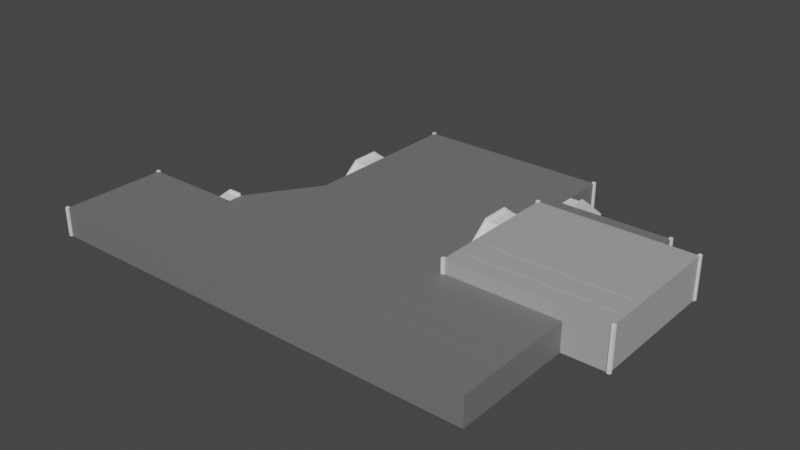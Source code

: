 # Source: concrete_base.blend  (saved by Blender 2.92.15; exported with 4.5.12 LTS)
import bpy
from mathutils import Matrix  # noqa: F401  (used for matrix-valued properties, if any)

bpy.ops.wm.read_factory_settings(use_empty=True)
scene = bpy.context.scene
scene.name = 'Scene'

# ---- collections
col_collection = bpy.data.collections.new('Collection'); scene.collection.children.link(col_collection)

# ---- materials (node trees are filled in below, after node groups)
mat_material_003 = bpy.data.materials.new('Material.003')
mat_material_003.use_transparent_shadow = False
mat_material_002 = bpy.data.materials.new('Material.002')
mat_material_002.use_transparent_shadow = False

# ---- material node trees
mat_material_003.use_nodes = True; mat_material_003.node_tree.nodes.clear()
_N = mat_material_003.node_tree.nodes; _L = mat_material_003.node_tree.links
n0 = _N.new('ShaderNodeBsdfPrincipled'); n0.name = 'Principled BSDF'; n0.location = (10, 300)
n0.distribution = 'GGX'
n0.subsurface_method = 'BURLEY'
n0.inputs[0].default_value = (0.1734, 0.1734, 0.1734, 1.0)
n0.inputs[3].default_value = 1.45
n0.inputs[27].default_value = (0.0, 0.0, 0.0, 1.0)
n0.inputs[28].default_value = 1.0
n1 = _N.new('ShaderNodeOutputMaterial'); n1.name = 'Material Output'; n1.location = (300, 300)
_L.new(n0.outputs[0], n1.inputs[0])
n1.is_active_output = True
mat_material_002.use_nodes = True; mat_material_002.node_tree.nodes.clear()
_N = mat_material_002.node_tree.nodes; _L = mat_material_002.node_tree.links
n0 = _N.new('ShaderNodeBsdfPrincipled'); n0.name = 'Principled BSDF'; n0.location = (10, 300)
n0.distribution = 'GGX'
n0.subsurface_method = 'BURLEY'
n0.inputs[0].default_value = (0.402, 0.402, 0.402, 1.0)
n0.inputs[3].default_value = 1.45
n0.inputs[27].default_value = (0.0, 0.0, 0.0, 1.0)
n0.inputs[28].default_value = 1.0
n1 = _N.new('ShaderNodeOutputMaterial'); n1.name = 'Material Output'; n1.location = (300, 300)
_L.new(n0.outputs[0], n1.inputs[0])
n1.is_active_output = True

# ---- world
world_world = bpy.data.worlds.new('World'); scene.world = world_world
world_world.use_nodes = True; world_world.node_tree.nodes.clear()
_N = world_world.node_tree.nodes; _L = world_world.node_tree.links
n0 = _N.new('ShaderNodeOutputWorld'); n0.name = 'World Output'; n0.location = (300, 300)
n1 = _N.new('ShaderNodeBackground'); n1.name = 'Background'; n1.location = (10, 300)
n1.inputs[0].default_value = (0.05088, 0.05088, 0.05088, 1.0)
_L.new(n1.outputs[0], n0.inputs[0])
n0.is_active_output = True
world_world.color = (0.05088, 0.05088, 0.05088)
world_world.use_sun_shadow = False
world_world.sun_shadow_jitter_overblur = 0.0

# ---- meshes
me_cube_002 = bpy.data.meshes.new('Cube.002')
me_cube_002.from_pydata([(6.539, 2.957, 0.891), (-18.99, 2.957, 0.891), (6.539, 2.677, 0.891), (-18.99, 2.677, 0.891), (6.539, 6.335, 0.891), (-18.99, 6.335, 0.891), (6.539, 6.055, 0.891), (-18.99, 6.055, 0.891), (-10.46, -32.48, 1.0), (-10.46, -36.14, 1.0), (-10.46, -35.86, 1.0), (-10.46, -32.76, 1.0), (-10.46, -32.48, 0.891), (-10.46, -35.86, 0.891), (-10.46, -36.14, 0.891), (-10.46, -32.76, 0.891), (1.29, -36.14, 1.0), (1.29, -32.48, 1.0), (1.29, -35.86, 1.0), (1.29, -32.76, 1.0), (1.29, -36.14, 0.891), (1.29, -32.48, 0.891), (1.29, -35.86, 0.891), (1.29, -32.76, 0.891), (13.98, -35.86, 1.0), (13.98, -32.76, 1.0), (13.98, -35.86, 0.891), (13.98, -32.76, 0.891), (13.98, -36.14, 1.0), (13.98, -32.48, 1.0), (13.98, -36.14, 0.891), (13.98, -32.48, 0.891), (-40.83, -38.05, 1.0), (-40.83, -36.14, 1.0), (23.04, -36.14, 1.0), (-10.46, -38.05, 1.0), (-40.83, -31.93, 1.0), (-10.46, -31.93, 1.0), (23.04, -36.14, 0.891), (-40.83, -32.48, 1.0), (-40.83, -32.76, 1.0), (-40.83, -35.86, 1.0), (-40.83, -32.48, 0.891), (-40.83, -35.86, 0.891), (23.04, -32.76, 1.0), (23.04, -32.76, 0.891), (23.04, -35.86, 1.0), (13.98, -31.93, 1.0), (23.04, -31.93, 1.0), (23.04, -32.48, 1.0), (1.29, -38.05, 1.0), (-40.83, -32.76, 0.891), (1.29, -31.93, 1.0), (23.04, -38.05, 1.0), (13.98, -38.05, 1.0), (23.04, -32.48, 0.891), (-40.83, -36.14, 0.891), (23.04, -35.86, 0.891), (-20.26, -15.91, -3.112), (-20.26, -15.91, 1.0), (-20.26, 8.5, -3.112), (-20.26, 8.5, 1.0), (7.952, -15.91, -3.112), (7.952, -15.91, 1.0), (7.952, 8.5, -3.112), (7.952, 8.5, 1.0), (-20.26, 0.3662, -3.112), (-20.26, 0.3662, 1.0), (7.952, 0.3662, -3.112), (7.952, 0.3662, 1.0), (3.857, 8.5, -3.112), (3.857, 8.5, 1.0), (3.857, -15.91, -3.112), (3.797, -15.91, 1.0), (3.797, 0.3662, 1.0), (3.857, 0.3662, -3.112), (0.0796, 8.5, -3.112), (0.1396, -15.91, 1.0), (0.0796, 0.3662, -3.112), (0.0796, 8.5, 1.0), (0.0796, -15.91, -3.112), (0.1396, 0.3662, 1.0), (0.4794, 8.5, 1.0), (0.4794, -15.91, -3.112), (0.4194, 0.3662, 1.0), (0.4794, 8.5, -3.112), (0.4194, -15.91, 1.0), (0.4794, 0.3662, -3.112), (3.457, 8.5, 1.0), (3.457, -15.91, -3.112), (3.517, 0.3662, 1.0), (3.457, 8.5, -3.112), (3.517, -15.91, 1.0), (3.457, 0.3662, -3.112), (-20.26, 7.932, 1.0), (7.952, 7.932, -3.112), (-20.26, 7.932, -3.112), (7.952, 7.932, 1.0), (3.857, 7.932, -3.112), (3.797, 7.932, 1.0), (0.0796, 7.932, -3.112), (0.1396, 7.932, 1.0), (0.4194, 7.932, 1.0), (0.4794, 7.932, -3.112), (3.517, 7.932, 1.0), (3.457, 7.932, -3.112), (3.517, 0.3662, 0.891), (3.797, 0.3662, 0.891), (3.797, 7.932, 0.891), (3.797, -15.91, 0.891), (0.4194, -15.91, 0.891), (0.1396, -15.91, 0.891), (0.1396, 7.932, 0.891), (0.1396, 0.3662, 0.891), (0.4194, 0.3662, 0.891), (0.4194, 7.932, 0.891), (3.517, -15.91, 0.891), (3.517, 7.932, 0.891), (24.0, -27.66, -3.112), (0.1396, -27.66, 1.0), (0.0796, -27.66, -3.112), (3.797, -27.66, 1.0), (-28.26, -27.66, 1.0), (24.0, -27.66, 1.0), (-28.26, -27.66, -3.112), (7.952, -27.66, 1.0), (3.857, -27.66, -3.112), (7.952, -27.66, -3.112), (0.4194, -27.66, 1.0), (0.4794, -27.66, -3.112), (3.517, -27.66, 1.0), (3.457, -27.66, -3.112), (0.1396, -27.66, 0.891), (3.797, -27.66, 0.891), (0.4194, -27.66, 0.891), (3.517, -27.66, 0.891), (-41.69, -27.66, 1.0), (-41.69, -27.66, -3.112), (-28.26, -40.35, 1.0), (24.0, -40.35, 1.0), (-28.26, -40.35, -3.112), (7.952, -40.35, 1.0), (3.857, -40.35, -3.112), (7.952, -40.35, -3.112), (0.4194, -40.35, 1.0), (0.4794, -40.35, -3.112), (3.517, -40.35, 1.0), (3.457, -40.35, -3.112), (0.4194, -40.35, 0.891), (3.517, -40.35, 0.891), (24.0, -40.35, -3.112), (0.1396, -40.35, 1.0), (0.0796, -40.35, -3.112), (3.797, -40.35, 1.0), (0.1396, -40.35, 0.891), (3.797, -40.35, 0.891), (-41.69, -40.35, 1.0), (-41.69, -40.35, -3.112), (24.0, -30.56, -3.112), (0.1396, -30.56, 1.0), (0.0796, -30.56, -3.112), (3.797, -30.56, 1.0), (0.1396, -30.56, 0.891), (3.797, -30.56, 0.891), (-28.26, -30.56, 1.0), (24.0, -30.56, 1.0), (-28.26, -30.56, -3.112), (7.952, -30.56, 1.0), (3.857, -30.56, -3.112), (7.952, -30.56, -3.112), (0.4194, -30.56, 1.0), (0.4794, -30.56, -3.112), (3.517, -30.56, 1.0), (3.457, -30.56, -3.112), (0.4194, -30.56, 0.891), (3.517, -30.56, 0.891), (-41.69, -30.56, 1.0), (-41.69, -30.56, -3.112), (23.04, -38.05, 1.0), (3.797, -36.14, 1.0), (3.517, -36.14, 1.0), (0.4194, -32.48, 1.0), (0.1396, -32.76, 0.891), (0.1396, -32.48, 1.0), (0.4194, -32.76, 0.891), (3.517, -38.05, 1.0), (3.797, -38.05, 1.0), (0.1396, -32.48, 0.891), (0.4194, -32.48, 0.891), (0.4194, -36.14, 1.0), (0.1396, -36.14, 1.0), (3.517, -32.48, 1.0), (3.797, -32.48, 1.0), (0.1396, -36.14, 0.891), (0.4194, -36.14, 0.891), (3.517, -38.05, 1.0), (3.517, -35.86, 1.0), (3.797, -31.93, 1.0), (3.517, -31.93, 1.0), (0.4194, -35.86, 1.0), (0.1396, -35.86, 1.0), (3.517, -32.76, 1.0), (3.517, -31.93, 1.0), (3.797, -35.86, 1.0), (0.1396, -35.86, 0.891), (0.4194, -35.86, 0.891), (3.517, -35.86, 0.891), (3.797, -35.86, 0.891), (3.517, -36.14, 0.891), (3.797, -32.76, 1.0), (3.517, -32.48, 0.891), (3.517, -32.76, 0.891), (0.4194, -32.76, 1.0), (0.1396, -32.76, 1.0), (0.1396, -38.05, 1.0), (0.4194, -38.05, 1.0), (7.952, -38.05, 1.0), (3.797, -38.05, 1.0), (0.1396, -31.93, 1.0), (0.4194, -31.93, 1.0), (0.1396, -38.05, 1.0), (0.1396, -31.93, 1.0), (0.4194, -38.05, 1.0), (-28.26, -38.05, 1.0), (-40.83, -38.05, 1.0), (3.797, -32.48, 0.891), (3.797, -36.14, 0.891), (-40.83, -31.93, 1.0), (3.797, -32.76, 0.891), (-28.26, -31.93, 1.0), (23.04, -31.93, 1.0), (3.797, -31.93, 1.0), (7.952, -31.93, 1.0), (0.4194, -31.93, 1.0), (6.539, 6.055, 1.0), (6.539, 6.335, 1.0), (-18.99, 2.957, 1.0), (0.1396, 2.957, 1.0), (0.4194, 2.957, 1.0), (3.517, 2.957, 1.0), (3.797, 2.957, 1.0), (6.539, 2.957, 1.0), (6.539, 2.677, 1.0), (0.1396, 2.957, 0.891), (0.4194, 2.957, 0.891), (3.517, 2.957, 0.891), (3.797, 2.957, 0.891), (0.1396, 2.677, 1.0), (0.1396, 6.055, 1.0), (0.1396, 6.335, 1.0), (0.4194, 2.677, 0.891), (0.1396, 2.677, 0.891), (3.517, 2.677, 0.891), (3.797, 2.677, 0.891), (0.4194, 6.335, 0.891), (0.1396, 6.335, 0.891), (3.797, 6.335, 0.891), (3.517, 6.335, 0.891), (-18.99, 2.677, 1.0), (-18.99, 6.055, 1.0), (-18.99, 6.335, 1.0), (0.1396, 6.055, 0.891), (3.797, 6.055, 0.891), (3.517, 6.055, 0.891), (0.4194, 6.055, 0.891), (0.4194, 2.677, 1.0), (3.517, 2.677, 1.0), (3.797, 2.677, 1.0), (3.797, 6.055, 1.0), (3.797, 6.335, 1.0), (3.517, 6.335, 1.0), (0.4194, 6.335, 1.0), (0.4194, 6.055, 1.0), (3.517, 6.055, 1.0)], [], [(96, 94, 61, 60), (70, 71, 65, 64), (164, 122, 136, 176), (75, 68, 62, 72), (81, 67, 59, 77), (98, 95, 68, 75), (95, 97, 69, 68), (58, 59, 67, 66), (105, 98, 75, 93), (69, 74, 73, 63), (93, 75, 72, 89), (91, 88, 71, 70), (60, 61, 79, 76), (66, 78, 80, 58), (96, 100, 78, 66), (90, 84, 86, 92), (76, 79, 82, 85), (78, 87, 83, 80), (100, 103, 87, 78), (102, 101, 112, 115), (85, 82, 88, 91), (87, 93, 89, 83), (103, 105, 93, 87), (85, 91, 105, 103), (71, 88, 104, 99), (76, 85, 103, 100), (88, 82, 102, 104), (82, 79, 101, 102), (60, 76, 100, 96), (65, 71, 99, 97), (91, 70, 98, 105), (64, 65, 97, 95), (70, 64, 95, 98), (79, 61, 94, 101), (66, 67, 94, 96), (86, 84, 114, 110), (90, 92, 116, 106), (115, 112, 113, 114), (114, 113, 111, 110), (108, 117, 106, 107), (107, 106, 116, 109), (81, 77, 111, 113), (99, 104, 117, 108), (73, 74, 107, 109), (170, 128, 134, 174), (161, 121, 133, 163), (122, 124, 137, 136), (166, 140, 157, 177), (176, 177, 157, 156), (158, 165, 139, 150), (173, 168, 142, 147), (166, 160, 152, 140), (168, 169, 143, 142), (169, 158, 150, 143), (160, 171, 145, 152), (171, 173, 147, 145), (129, 131, 173, 171), (120, 129, 171, 160), (130, 128, 170, 172), (125, 121, 161, 167), (127, 118, 158, 169), (126, 127, 169, 168), (131, 126, 168, 173), (118, 123, 165, 158), (123, 125, 167, 165), (133, 135, 175, 163), (134, 132, 162, 174), (119, 159, 162, 132), (130, 172, 175, 135), (136, 137, 177, 176), (124, 166, 177, 137), (33, 32, 35, 9), (36, 39, 8, 37), (8, 12, 21, 17, 181, 188, 187, 183), (41, 10, 11, 40), (43, 13, 10, 41), (25, 24, 46, 44), (47, 29, 49, 48), (40, 11, 15, 51), (28, 54, 53, 34), (14, 13, 43, 56), (15, 12, 42, 51), (27, 45, 55, 31), (30, 38, 57, 26), (10, 13, 22, 18, 199, 205, 204, 200), (33, 9, 14, 56), (30, 28, 34, 38), (42, 12, 8, 39), (27, 25, 44, 45), (19, 23, 15, 11, 213, 182, 184, 212), (16, 20, 14, 9, 190, 193, 194, 189), (18, 22, 26, 24, 203, 207, 206, 196), (13, 14, 20, 22), (12, 15, 23, 21), (9, 35, 214, 190), (215, 50, 16, 189), (37, 8, 183, 218), (17, 52, 219, 181), (18, 19, 212, 199), (11, 10, 200, 213), (17, 21, 31, 29, 192, 225, 210, 191), (29, 31, 55, 49), (24, 26, 57, 46), (209, 25, 27, 23, 19, 201, 211, 228), (179, 28, 30, 20, 16, 180, 208, 226), (22, 20, 30, 26), (21, 23, 27, 31), (16, 50, 185, 180), (186, 54, 28, 179), (192, 29, 47, 197), (52, 17, 191, 198), (24, 25, 209, 203), (19, 18, 196, 201), (185, 50, 215, 222, 195), (53, 54, 186, 217, 216, 178), (220, 214, 35, 32, 224, 223), (224, 32, 33, 56, 43, 41, 40, 51, 42, 39, 36, 227), (227, 36, 37, 218, 221, 229), (231, 197, 47, 48, 230, 232), (233, 219, 52, 198, 202), (48, 49, 55, 45, 44, 46, 57, 38, 34, 53, 178, 230), (180, 185, 195, 146, 149, 208), (201, 196, 206, 211), (210, 175, 172, 202, 198, 191), (151, 154, 193, 190, 214, 220), (200, 204, 182, 213), (183, 187, 162, 159, 221, 218), (205, 184, 182, 204), (188, 174, 162, 187), (193, 154, 148, 194), (225, 163, 175, 210), (208, 149, 155, 226), (211, 206, 207, 228), (216, 141, 139, 165, 167, 232, 230, 178), (232, 167, 161, 231), (202, 172, 170, 233), (197, 231, 161, 163, 225, 192), (155, 153, 217, 186, 179, 226), (203, 209, 228, 207), (194, 148, 144, 222, 215, 189), (184, 205, 199, 212), (233, 170, 174, 188, 181, 219), (229, 164, 176, 156, 138, 223, 224, 227), (237, 236, 1, 243), (240, 246, 0, 241), (238, 244, 245, 239), (243, 1, 3, 251), (244, 250, 252, 245), (2, 0, 246, 253), (5, 7, 261, 255), (262, 6, 4, 256), (263, 257, 254, 264), (251, 3, 258, 247), (266, 252, 250, 265), (267, 242, 2, 253), (260, 5, 255, 249), (271, 254, 257, 270), (256, 4, 235, 269), (261, 7, 259, 248), (234, 6, 262, 268), (263, 264, 272, 273), (258, 3, 1, 236), (259, 7, 5, 260), (4, 6, 234, 235), (0, 2, 242, 241), (249, 101, 94, 67, 81, 247, 258, 236, 237, 248, 259, 260), (267, 74, 69, 97, 99, 269, 235, 234, 268, 240, 241, 242), (271, 102, 115, 114, 84, 265, 250, 244, 238, 272, 264, 254), (270, 104, 102, 271), (265, 84, 90, 266), (272, 238, 239, 273), (81, 113, 112, 101, 249, 255, 261, 248, 237, 243, 251, 247), (99, 108, 107, 74, 267, 253, 246, 240, 268, 262, 256, 269), (90, 106, 117, 104, 270, 257, 263, 273, 239, 245, 252, 266)])
_uv = me_cube_002.uv_layers.new(name='UVMap')
_uv.uv.foreach_set('vector', [0.375, 0.2454, 0.625, 0.2454, 0.625, 0.25, 0.375, 0.25, 0.375, 0.452, 0.625, 0.452, 0.625, 0.5, 0.375, 0.5, 0.875, 0.75, 0.875, 0.75, 0.875, 0.75, 0.875, 0.75, 0.327, 0.5652, 0.375, 0.5652, 0.375, 0.75, 0.327, 0.75, 0.7029, 0.5652, 0.875, 0.5652, 0.875, 0.75, 0.7029, 0.75, 0.327, 0.5046, 0.375, 0.5046, 0.375, 0.5652, 0.327, 0.5652, 0.375, 0.5046, 0.625, 0.5046, 0.625, 0.5652, 0.375, 0.5652, 0.375, 0.0, 0.625, 0.0, 0.625, 0.1848, 0.375, 0.1848, 0.3189, 0.5046, 0.327, 0.5046, 0.327, 0.5652, 0.3189, 0.5652, 0.625, 0.5652, 0.673, 0.5652, 0.673, 0.75, 0.625, 0.75, 0.3189, 0.5652, 0.327, 0.5652, 0.327, 0.75, 0.3189, 0.75, 0.375, 0.4439, 0.625, 0.4439, 0.625, 0.452, 0.375, 0.452, 0.375, 0.25, 0.625, 0.25, 0.625, 0.4221, 0.375, 0.4221, 0.125, 0.5652, 0.2971, 0.5652, 0.2971, 0.75, 0.125, 0.75, 0.125, 0.5046, 0.2971, 0.5046, 0.2971, 0.5652, 0.125, 0.5652, 0.6811, 0.5652, 0.7021, 0.5652, 0.7021, 0.75, 0.6811, 0.75, 0.375, 0.4221, 0.625, 0.4221, 0.625, 0.4229, 0.375, 0.4229, 0.2971, 0.5652, 0.2979, 0.5652, 0.2979, 0.75, 0.2971, 0.75, 0.2971, 0.5046, 0.2979, 0.5046, 0.2979, 0.5652, 0.2971, 0.5652, 0.7021, 0.5046, 0.7029, 0.5046, 0.7029, 0.5046, 0.7021, 0.5046, 0.375, 0.4229, 0.625, 0.4229, 0.625, 0.4439, 0.375, 0.4439, 0.2979, 0.5652, 0.3189, 0.5652, 0.3189, 0.75, 0.2979, 0.75, 0.2979, 0.5046, 0.3189, 0.5046, 0.3189, 0.5652, 0.2979, 0.5652, 0.2979, 0.5, 0.3189, 0.5, 0.3189, 0.5046, 0.2979, 0.5046, 0.673, 0.5, 0.6811, 0.5, 0.6811, 0.5046, 0.673, 0.5046, 0.2971, 0.5, 0.2979, 0.5, 0.2979, 0.5046, 0.2971, 0.5046, 0.6811, 0.5, 0.7021, 0.5, 0.7021, 0.5046, 0.6811, 0.5046, 0.7021, 0.5, 0.7029, 0.5, 0.7029, 0.5046, 0.7021, 0.5046, 0.125, 0.5, 0.2971, 0.5, 0.2971, 0.5046, 0.125, 0.5046, 0.625, 0.5, 0.673, 0.5, 0.673, 0.5046, 0.625, 0.5046, 0.3189, 0.5, 0.327, 0.5, 0.327, 0.5046, 0.3189, 0.5046, 0.375, 0.5, 0.625, 0.5, 0.625, 0.5046, 0.375, 0.5046, 0.327, 0.5, 0.375, 0.5, 0.375, 0.5046, 0.327, 0.5046, 0.7029, 0.5, 0.875, 0.5, 0.875, 0.5046, 0.7029, 0.5046, 0.375, 0.1848, 0.625, 0.1848, 0.625, 0.2454, 0.375, 0.2454, 0.7021, 0.75, 0.7021, 0.5652, 0.7021, 0.5652, 0.7021, 0.75, 0.6811, 0.5652, 0.6811, 0.75, 0.6811, 0.75, 0.6811, 0.5652, 0.7021, 0.5046, 0.7029, 0.5046, 0.7029, 0.5652, 0.7021, 0.5652, 0.7021, 0.5652, 0.7029, 0.5652, 0.7029, 0.75, 0.7021, 0.75, 0.673, 0.5046, 0.6811, 0.5046, 0.6811, 0.5652, 0.673, 0.5652, 0.673, 0.5652, 0.6811, 0.5652, 0.6811, 0.75, 0.673, 0.75, 0.7029, 0.5652, 0.7029, 0.75, 0.7029, 0.75, 0.7029, 0.5652, 0.673, 0.5046, 0.6811, 0.5046, 0.6811, 0.5046, 0.673, 0.5046, 0.673, 0.75, 0.673, 0.5652, 0.673, 0.5652, 0.673, 0.75, 0.7021, 0.75, 0.7021, 0.75, 0.7021, 0.75, 0.7021, 0.75, 0.673, 0.75, 0.673, 0.75, 0.673, 0.75, 0.673, 0.75, 0.625, 0.0, 0.375, 0.0, 0.375, 0.0, 0.625, 0.0, 0.125, 0.75, 0.125, 0.75, 0.125, 0.75, 0.125, 0.75, 0.625, 0.0, 0.375, 0.0, 0.375, 0.0, 0.625, 0.0, 0.375, 0.75, 0.625, 0.75, 0.625, 0.75, 0.375, 0.75, 0.3189, 0.75, 0.327, 0.75, 0.327, 0.75, 0.3189, 0.75, 0.125, 0.75, 0.2971, 0.75, 0.2971, 0.75, 0.125, 0.75, 0.327, 0.75, 0.375, 0.75, 0.375, 0.75, 0.327, 0.75, 0.375, 0.75, 0.375, 0.75, 0.375, 0.75, 0.375, 0.75, 0.2971, 0.75, 0.2979, 0.75, 0.2979, 0.75, 0.2971, 0.75, 0.2979, 0.75, 0.3189, 0.75, 0.3189, 0.75, 0.2979, 0.75, 0.2979, 0.75, 0.3189, 0.75, 0.3189, 0.75, 0.2979, 0.75, 0.2971, 0.75, 0.2979, 0.75, 0.2979, 0.75, 0.2971, 0.75, 0.6811, 0.75, 0.7021, 0.75, 0.7021, 0.75, 0.6811, 0.75, 0.625, 0.75, 0.673, 0.75, 0.673, 0.75, 0.625, 0.75, 0.375, 0.75, 0.375, 0.75, 0.375, 0.75, 0.375, 0.75, 0.327, 0.75, 0.375, 0.75, 0.375, 0.75, 0.327, 0.75, 0.3189, 0.75, 0.327, 0.75, 0.327, 0.75, 0.3189, 0.75, 0.375, 0.75, 0.625, 0.75, 0.625, 0.75, 0.375, 0.75, 0.625, 0.75, 0.625, 0.75, 0.625, 0.75, 0.625, 0.75, 0.673, 0.75, 0.6811, 0.75, 0.6811, 0.75, 0.673, 0.75, 0.7021, 0.75, 0.7029, 0.75, 0.7029, 0.75, 0.7021, 0.75, 0.7029, 0.75, 0.7029, 0.75, 0.7029, 0.75, 0.7029, 0.75, 0.6811, 0.75, 0.6811, 0.75, 0.6811, 0.75, 0.6811, 0.75, 0.625, 0.0, 0.375, 0.0, 0.375, 0.0, 0.625, 0.0, 0.125, 0.75, 0.125, 0.75, 0.125, 0.75, 0.125, 0.75, 0.7029, 0.6829, 0.7191, 0.6829, 0.7191, 0.75, 0.7029, 0.75, 0.6666, 0.6829, 0.673, 0.6829, 0.673, 0.75, 0.6666, 0.75, 0.673, 0.75, 0.673, 0.75, 0.673, 0.75, 0.673, 0.75, 0.673, 0.75, 0.673, 0.75, 0.673, 0.75, 0.673, 0.75, 0.7021, 0.6829, 0.7021, 0.75, 0.6811, 0.75, 0.6811, 0.6829, 0.7021, 0.6829, 0.7021, 0.75, 0.7021, 0.75, 0.7021, 0.6829, 0.6811, 0.75, 0.7021, 0.75, 0.7021, 0.75, 0.6811, 0.75, 0.6666, 0.75, 0.673, 0.75, 0.673, 0.75, 0.6666, 0.75, 0.6811, 0.6829, 0.6811, 0.75, 0.6811, 0.75, 0.6811, 0.6829, 0.7029, 0.75, 0.7145, 0.75, 0.7145, 0.75, 0.7029, 0.75, 0.7029, 0.75, 0.7021, 0.75, 0.7021, 0.6829, 0.7029, 0.6829, 0.6811, 0.75, 0.673, 0.75, 0.673, 0.6829, 0.6811, 0.6829, 0.6811, 0.75, 0.6811, 0.75, 0.673, 0.75, 0.673, 0.75, 0.7029, 0.75, 0.7029, 0.75, 0.7021, 0.75, 0.7021, 0.75, 0.7021, 0.75, 0.7021, 0.75, 0.7021, 0.75, 0.7021, 0.75, 0.7021, 0.75, 0.7021, 0.75, 0.7021, 0.75, 0.7021, 0.75, 0.7029, 0.6829, 0.7029, 0.75, 0.7029, 0.75, 0.7029, 0.6829, 0.7029, 0.75, 0.7029, 0.75, 0.7029, 0.75, 0.7029, 0.75, 0.673, 0.6829, 0.673, 0.75, 0.673, 0.75, 0.673, 0.6829, 0.6811, 0.75, 0.6811, 0.75, 0.6811, 0.75, 0.6811, 0.75, 0.6811, 0.75, 0.6811, 0.75, 0.6811, 0.75, 0.6811, 0.75, 0.6811, 0.75, 0.6811, 0.75, 0.6811, 0.75, 0.6811, 0.75, 0.7029, 0.75, 0.7029, 0.75, 0.7029, 0.75, 0.7029, 0.75, 0.7029, 0.75, 0.7029, 0.75, 0.7029, 0.75, 0.7029, 0.75, 0.7021, 0.75, 0.7021, 0.75, 0.7021, 0.75, 0.7021, 0.75, 0.7021, 0.75, 0.7021, 0.75, 0.7021, 0.75, 0.7021, 0.75, 0.7021, 0.75, 0.7029, 0.75, 0.7029, 0.75, 0.7021, 0.75, 0.673, 0.75, 0.6811, 0.75, 0.6811, 0.75, 0.673, 0.75, 0.7029, 0.75, 0.7191, 0.75, 0.715, 0.75, 0.7029, 0.75, 0.7148, 0.75, 0.7145, 0.75, 0.7029, 0.75, 0.7029, 0.75, 0.6666, 0.75, 0.673, 0.75, 0.673, 0.75, 0.6666, 0.75, 0.673, 0.75, 0.6666, 0.75, 0.6666, 0.75, 0.673, 0.75, 0.7021, 0.75, 0.6811, 0.75, 0.6811, 0.75, 0.7021, 0.75, 0.6811, 0.75, 0.7021, 0.75, 0.7021, 0.75, 0.6811, 0.75, 0.673, 0.75, 0.673, 0.75, 0.673, 0.75, 0.673, 0.75, 0.673, 0.75, 0.673, 0.75, 0.673, 0.75, 0.673, 0.75, 0.673, 0.75, 0.673, 0.75, 0.673, 0.75, 0.673, 0.75, 0.7021, 0.75, 0.7021, 0.75, 0.7021, 0.75, 0.7021, 0.75, 0.6811, 0.75, 0.6811, 0.75, 0.6811, 0.75, 0.6811, 0.75, 0.6811, 0.75, 0.6811, 0.75, 0.6811, 0.75, 0.6811, 0.75, 0.7029, 0.75, 0.7029, 0.75, 0.7029, 0.75, 0.7029, 0.75, 0.7029, 0.75, 0.7029, 0.75, 0.7029, 0.75, 0.7029, 0.75, 0.7021, 0.75, 0.7029, 0.75, 0.7029, 0.75, 0.7021, 0.75, 0.673, 0.75, 0.6811, 0.75, 0.6811, 0.75, 0.673, 0.75, 0.7029, 0.75, 0.7145, 0.75, 0.7145, 0.75, 0.7029, 0.75, 0.7145, 0.75, 0.7145, 0.75, 0.7029, 0.75, 0.7029, 0.75, 0.673, 0.75, 0.673, 0.75, 0.6666, 0.75, 0.6666, 0.75, 0.6666, 0.75, 0.673, 0.75, 0.673, 0.75, 0.6666, 0.75, 0.7021, 0.75, 0.6811, 0.75, 0.6811, 0.75, 0.7021, 0.75, 0.6811, 0.75, 0.7021, 0.75, 0.7021, 0.75, 0.6811, 0.75, 0.4589, 0.09339, 0.4589, 0.1109, 0.4589, 0.1178, 0.4589, 0.1178, 0.4589, 0.09339, 0.4589, 0.0, 0.4589, 0.011, 0.4589, 0.09118, 0.4589, 0.09118, 0.4589, 0.05846, 0.4589, 0.0, 0.4589, 0.12, 0.4589, 0.12, 0.4589, 0.2034, 0.4589, 0.25, 0.4589, 0.25, 0.4589, 0.2307, 0.4589, 0.25, 0.4589, 0.25, 0.4589, 0.3281, 0.4484, 0.3281, 0.4484, 0.3395, 0.4589, 0.3395, 0.4589, 0.4659, 0.4484, 0.4659, 0.4484, 0.4773, 0.4589, 0.4773, 0.4589, 0.5, 0.4589, 0.5, 0.4589, 0.5, 0.4589, 0.5, 0.4589, 0.5466, 0.4589, 0.63, 0.4589, 0.63, 0.4589, 0.5193, 0.4589, 0.6588, 0.4589, 0.6588, 0.4589, 0.739, 0.4589, 0.75, 0.4589, 0.75, 0.4589, 0.6915, 0.4589, 0.6322, 0.4589, 0.6322, 0.4589, 0.6391, 0.4589, 0.6566, 0.4589, 0.6566, 0.4589, 0.75, 0.4589, 0.7727, 0.4484, 0.7727, 0.4484, 0.7841, 0.4589, 0.7841, 0.4589, 0.9105, 0.4484, 0.9105, 0.4484, 0.9219, 0.4589, 0.9219, 0.4589, 1.0, 0.4589, 1.0, 0.4589, 0.75, 0.6811, 0.75, 0.6811, 0.75, 0.6811, 0.75, 0.6811, 0.75, 0.6811, 0.75, 0.6811, 0.75, 0.6811, 0.75, 0.6811, 0.75, 0.6811, 0.75, 0.6811, 0.75, 0.6811, 0.75, 0.6811, 0.75, 0.6811, 0.75, 0.6811, 0.75, 0.6811, 0.75, 0.6811, 0.75, 0.7029, 0.75, 0.7029, 0.75, 0.7029, 0.75, 0.7029, 0.75, 0.7029, 0.75, 0.7029, 0.75, 0.7029, 0.75, 0.7029, 0.75, 0.7029, 0.75, 0.7029, 0.75, 0.7029, 0.75, 0.7029, 0.75, 0.7029, 0.75, 0.7029, 0.75, 0.7029, 0.75, 0.7029, 0.75, 0.7021, 0.75, 0.7021, 0.75, 0.7029, 0.75, 0.7029, 0.75, 0.7021, 0.75, 0.7021, 0.75, 0.7029, 0.75, 0.7029, 0.75, 0.7029, 0.75, 0.7029, 0.75, 0.7021, 0.75, 0.7021, 0.75, 0.673, 0.75, 0.673, 0.75, 0.6811, 0.75, 0.6811, 0.75, 0.6811, 0.75, 0.6811, 0.75, 0.673, 0.75, 0.673, 0.75, 0.6811, 0.75, 0.6811, 0.75, 0.673, 0.75, 0.673, 0.75, 0.625, 0.75, 0.625, 0.75, 0.625, 0.75, 0.625, 0.75, 0.625, 0.75, 0.625, 0.75, 0.625, 0.75, 0.625, 0.75, 0.625, 0.75, 0.625, 0.75, 0.673, 0.75, 0.673, 0.75, 0.6811, 0.75, 0.6811, 0.75, 0.7021, 0.75, 0.7021, 0.75, 0.673, 0.75, 0.673, 0.75, 0.673, 0.75, 0.673, 0.75, 0.673, 0.75, 0.673, 0.75, 0.673, 0.75, 0.673, 0.75, 0.673, 0.75, 0.673, 0.75, 0.673, 0.75, 0.673, 0.75, 0.673, 0.75, 0.673, 0.75, 0.673, 0.75, 0.673, 0.75, 0.7021, 0.75, 0.7021, 0.75, 0.7021, 0.75, 0.7021, 0.75, 0.7021, 0.75, 0.7021, 0.75, 0.7021, 0.75, 0.7021, 0.75, 0.7021, 0.75, 0.7021, 0.75, 0.7021, 0.75, 0.7021, 0.75, 0.7021, 0.75, 0.7021, 0.75, 0.7021, 0.75, 0.7021, 0.75, 0.875, 0.75, 0.875, 0.75, 0.875, 0.75, 0.875, 0.75, 0.875, 0.75, 0.875, 0.75, 0.875, 0.75, 0.875, 0.75, 0.7021, 0.5357, 0.7021, 0.5333, 0.7021, 0.5333, 0.7021, 0.5357, 0.7021, 0.5362, 0.7021, 0.5362, 0.7021, 0.5365, 0.7021, 0.5365, 0.7021, 0.5357, 0.7021, 0.5357, 0.7021, 0.5361, 0.7021, 0.5361, 0.7021, 0.5357, 0.7021, 0.5333, 0.7029, 0.5333, 0.7029, 0.5357, 0.7021, 0.5357, 0.7029, 0.5357, 0.7029, 0.5361, 0.7021, 0.5361, 0.7029, 0.5365, 0.7021, 0.5365, 0.7021, 0.5362, 0.7029, 0.5362, 0.673, 0.5333, 0.6811, 0.5333, 0.6811, 0.5357, 0.673, 0.5357, 0.6811, 0.5362, 0.6811, 0.5365, 0.673, 0.5365, 0.673, 0.5362, 0.6811, 0.5361, 0.673, 0.5361, 0.673, 0.5357, 0.6811, 0.5357, 0.7029, 0.5357, 0.7029, 0.5333, 0.7029, 0.5333, 0.7029, 0.5357, 0.7029, 0.5361, 0.7029, 0.5361, 0.7029, 0.5357, 0.7029, 0.5357, 0.7029, 0.5362, 0.7029, 0.5365, 0.7029, 0.5365, 0.7029, 0.5362, 0.673, 0.5333, 0.673, 0.5333, 0.673, 0.5357, 0.673, 0.5357, 0.673, 0.5357, 0.673, 0.5357, 0.673, 0.5361, 0.673, 0.5361, 0.673, 0.5362, 0.673, 0.5365, 0.673, 0.5365, 0.673, 0.5362, 0.6811, 0.5357, 0.6811, 0.5333, 0.6811, 0.5333, 0.6811, 0.5357, 0.6811, 0.5365, 0.6811, 0.5365, 0.6811, 0.5362, 0.6811, 0.5362, 0.6811, 0.5361, 0.6811, 0.5357, 0.6811, 0.5357, 0.6811, 0.5361, 0.4199, 0.3152, 0.3966, 0.3152, 0.3966, 0.3266, 0.4199, 0.3266, 0.4199, 0.4524, 0.3966, 0.4524, 0.3966, 0.4638, 0.4199, 0.4638, 0.3966, 0.7862, 0.3966, 0.7976, 0.4199, 0.7976, 0.4199, 0.7862, 0.3966, 0.9234, 0.3966, 0.9348, 0.4199, 0.9348, 0.4199, 0.9234, 0.7029, 0.5174, 0.7029, 0.5046, 0.875, 0.5046, 0.875, 0.5652, 0.7029, 0.5652, 0.7029, 0.5467, 0.8643, 0.5467, 0.8643, 0.5445, 0.7029, 0.5445, 0.7029, 0.5196, 0.8643, 0.5196, 0.8643, 0.5174, 0.673, 0.5467, 0.673, 0.5652, 0.625, 0.5652, 0.625, 0.5046, 0.673, 0.5046, 0.673, 0.5174, 0.6413, 0.5174, 0.6413, 0.5196, 0.673, 0.5196, 0.673, 0.5445, 0.6413, 0.5445, 0.6413, 0.5467, 0.7021, 0.5174, 0.7021, 0.5046, 0.7021, 0.5046, 0.7021, 0.5652, 0.7021, 0.5652, 0.7021, 0.5467, 0.7021, 0.5467, 0.7021, 0.5445, 0.7021, 0.5445, 0.7021, 0.5196, 0.7021, 0.5196, 0.7021, 0.5174, 0.6811, 0.5174, 0.6811, 0.5046, 0.7021, 0.5046, 0.7021, 0.5174, 0.7021, 0.5467, 0.7021, 0.5652, 0.6811, 0.5652, 0.6811, 0.5467, 0.7021, 0.5196, 0.7021, 0.5445, 0.6811, 0.5445, 0.6811, 0.5196, 0.7029, 0.5652, 0.7029, 0.5652, 0.7029, 0.5046, 0.7029, 0.5046, 0.7029, 0.5174, 0.7029, 0.5174, 0.7029, 0.5196, 0.7029, 0.5196, 0.7029, 0.5445, 0.7029, 0.5445, 0.7029, 0.5467, 0.7029, 0.5467, 0.673, 0.5046, 0.673, 0.5046, 0.673, 0.5652, 0.673, 0.5652, 0.673, 0.5467, 0.673, 0.5467, 0.673, 0.5445, 0.673, 0.5445, 0.673, 0.5196, 0.673, 0.5196, 0.673, 0.5174, 0.673, 0.5174, 0.6811, 0.5652, 0.6811, 0.5652, 0.6811, 0.5046, 0.6811, 0.5046, 0.6811, 0.5174, 0.6811, 0.5174, 0.6811, 0.5196, 0.6811, 0.5196, 0.6811, 0.5445, 0.6811, 0.5445, 0.6811, 0.5467, 0.6811, 0.5467])
me_cube_002.materials.append(mat_material_003)
me_cube_002.use_remesh_fix_poles = True
me_cube_002.use_remesh_preserve_attributes = False
me_cube_002.use_mirror_vertex_groups = False
me_cube_002.update()
me_cube_001 = bpy.data.meshes.new('Cube.001')
me_cube_001.from_pydata([(-1.0, -1.0, -2.113), (-1.0, -1.0, 2.0), (-1.0, 6.228, -2.113), (-1.0, 1.0, 2.0), (1.0, -1.0, -2.113), (1.0, -1.0, 2.0), (1.0, 6.228, -2.113), (1.0, 1.0, 2.0), (0.7996, 6.228, -2.113), (0.7996, 1.0, 2.0), (0.7996, -1.0, -2.113), (0.7996, -1.0, 2.0), (0.7996, 1.0, 2.399), (1.0, 1.0, 2.399), (1.0, 6.228, -1.713), (1.0, -1.0, 2.399), (0.7996, 6.228, -1.713), (0.7996, -1.0, 2.399)], [], [(0, 1, 3, 2), (6, 8, 16, 14), (6, 7, 5, 4), (10, 11, 1, 0), (8, 6, 4, 10), (9, 3, 1, 11), (9, 11, 17, 12), (2, 8, 10, 0), (4, 5, 11, 10), (2, 3, 9, 8), (16, 12, 13, 14), (13, 12, 17, 15), (8, 9, 12, 16), (5, 7, 13, 15), (7, 6, 14, 13), (11, 5, 15, 17)])
_uv = me_cube_001.uv_layers.new(name='UVMap')
_uv.uv.foreach_set('vector', [0.375, 0.0, 0.625, 0.0, 0.625, 0.25, 0.375, 0.25, 0.375, 0.5, 0.25, 0.5, 0.25, 0.5, 0.375, 0.5, 0.375, 0.5, 0.625, 0.5, 0.625, 0.75, 0.375, 0.75, 0.375, 0.875, 0.625, 0.875, 0.625, 1.0, 0.375, 1.0, 0.25, 0.5, 0.375, 0.5, 0.375, 0.75, 0.25, 0.75, 0.75, 0.5, 0.875, 0.5, 0.875, 0.75, 0.75, 0.75, 0.75, 0.5, 0.75, 0.75, 0.75, 0.75, 0.75, 0.5, 0.125, 0.5, 0.25, 0.5, 0.25, 0.75, 0.125, 0.75, 0.375, 0.75, 0.625, 0.75, 0.625, 0.875, 0.375, 0.875, 0.375, 0.25, 0.625, 0.25, 0.625, 0.375, 0.375, 0.375, 0.375, 0.375, 0.625, 0.375, 0.625, 0.5, 0.375, 0.5, 0.625, 0.5, 0.75, 0.5, 0.75, 0.75, 0.625, 0.75, 0.375, 0.375, 0.625, 0.375, 0.625, 0.375, 0.375, 0.375, 0.625, 0.75, 0.625, 0.5, 0.625, 0.5, 0.625, 0.75, 0.625, 0.5, 0.375, 0.5, 0.375, 0.5, 0.625, 0.5, 0.625, 0.875, 0.625, 0.75, 0.625, 0.75, 0.625, 0.875])
me_cube_001.use_remesh_fix_poles = True
me_cube_001.use_remesh_preserve_attributes = False
me_cube_001.use_mirror_vertex_groups = False
me_cube_001.update()
me_cube_004 = bpy.data.meshes.new('Cube.004')
me_cube_004.from_pydata([(-0.9736, -11.11, -2.113), (-0.9736, -11.11, 2.0), (-0.9736, -3.877, -2.113), (-0.9736, -9.105, 2.0), (1.026, -11.11, -2.113), (1.026, -11.11, 2.0), (1.026, -3.877, -2.113), (1.026, -9.105, 2.0), (1.026, -11.11, -2.113), (1.026, -11.11, 2.0), (1.026, -18.33, -2.113), (1.026, -13.11, 2.0), (-0.9736, -11.11, -2.113), (-0.9736, -11.11, 2.0), (-0.9736, -18.33, -2.113), (-0.9736, -13.11, 2.0), (0.826, -18.33, -2.113), (0.826, -13.11, 2.0), (0.826, -11.11, -2.113), (0.826, -11.11, 2.0), (0.826, -3.877, -2.113), (0.826, -9.105, 2.0), (0.826, -11.11, -2.113), (0.826, -11.11, 2.0), (0.826, -9.105, 2.399), (1.026, -9.105, 2.399), (1.026, -3.877, -1.713), (1.026, -11.11, 2.399), (1.026, -11.11, 2.399), (1.026, -13.11, 2.399), (1.026, -18.33, -1.713), (0.826, -18.33, -1.713), (0.826, -11.11, 2.399), (0.826, -13.11, 2.399), (0.826, -3.877, -1.713), (0.826, -11.11, 2.399)], [], [(0, 1, 3, 2), (17, 16, 31, 33), (6, 7, 5, 4), (22, 23, 1, 0), (20, 6, 4, 22), (21, 3, 1, 23), (8, 9, 11, 10), (16, 17, 15, 14), (14, 15, 13, 12), (18, 19, 9, 8), (16, 14, 12, 18), (9, 19, 32, 28), (15, 17, 19, 13), (10, 16, 18, 8), (12, 13, 19, 18), (7, 6, 26, 25), (16, 10, 30, 31), (2, 20, 22, 0), (4, 5, 23, 22), (2, 3, 21, 20), (34, 24, 25, 26), (33, 29, 28, 32), (30, 29, 33, 31), (25, 24, 35, 27), (11, 9, 28, 29), (19, 17, 33, 32), (23, 5, 27, 35), (5, 7, 25, 27), (10, 11, 29, 30), (6, 20, 34, 26), (20, 21, 24, 34), (21, 23, 35, 24)])
_uv = me_cube_004.uv_layers.new(name='UVMap')
_uv.uv.foreach_set('vector', [0.375, 0.0, 0.625, 0.0, 0.625, 0.25, 0.375, 0.25, 0.625, 0.375, 0.375, 0.375, 0.375, 0.375, 0.625, 0.375, 0.375, 0.5, 0.625, 0.5, 0.625, 0.75, 0.375, 0.75, 0.375, 0.875, 0.625, 0.875, 0.625, 1.0, 0.375, 1.0, 0.25, 0.5, 0.375, 0.5, 0.375, 0.75, 0.25, 0.75, 0.75, 0.5, 0.875, 0.5, 0.875, 0.75, 0.75, 0.75, 0.375, 0.0, 0.625, 0.0, 0.625, 0.25, 0.375, 0.25, 0.375, 0.375, 0.625, 0.375, 0.625, 0.5, 0.375, 0.5, 0.375, 0.5, 0.625, 0.5, 0.625, 0.75, 0.375, 0.75, 0.375, 0.875, 0.625, 0.875, 0.625, 1.0, 0.375, 1.0, 0.25, 0.5, 0.375, 0.5, 0.375, 0.75, 0.25, 0.75, 0.625, 1.0, 0.625, 0.875, 0.625, 0.875, 0.625, 1.0, 0.625, 0.5, 0.75, 0.5, 0.75, 0.75, 0.625, 0.75, 0.125, 0.5, 0.25, 0.5, 0.25, 0.75, 0.125, 0.75, 0.375, 0.75, 0.625, 0.75, 0.625, 0.875, 0.375, 0.875, 0.625, 0.5, 0.375, 0.5, 0.375, 0.5, 0.625, 0.5, 0.25, 0.5, 0.125, 0.5, 0.125, 0.5, 0.25, 0.5, 0.125, 0.5, 0.25, 0.5, 0.25, 0.75, 0.125, 0.75, 0.375, 0.75, 0.625, 0.75, 0.625, 0.875, 0.375, 0.875, 0.375, 0.25, 0.625, 0.25, 0.625, 0.375, 0.375, 0.375, 0.375, 0.375, 0.625, 0.375, 0.625, 0.5, 0.375, 0.5, 0.75, 0.5, 0.875, 0.5, 0.875, 0.75, 0.75, 0.75, 0.375, 0.25, 0.625, 0.25, 0.625, 0.375, 0.375, 0.375, 0.625, 0.5, 0.75, 0.5, 0.75, 0.75, 0.625, 0.75, 0.625, 0.25, 0.625, 0.0, 0.625, 0.0, 0.625, 0.25, 0.75, 0.75, 0.75, 0.5, 0.75, 0.5, 0.75, 0.75, 0.625, 0.875, 0.625, 0.75, 0.625, 0.75, 0.625, 0.875, 0.625, 0.75, 0.625, 0.5, 0.625, 0.5, 0.625, 0.75, 0.375, 0.25, 0.625, 0.25, 0.625, 0.25, 0.375, 0.25, 0.375, 0.5, 0.25, 0.5, 0.25, 0.5, 0.375, 0.5, 0.375, 0.375, 0.625, 0.375, 0.625, 0.375, 0.375, 0.375, 0.75, 0.5, 0.75, 0.75, 0.75, 0.75, 0.75, 0.5])
me_cube_004.use_remesh_fix_poles = True
me_cube_004.use_remesh_preserve_attributes = False
me_cube_004.use_mirror_vertex_groups = False
me_cube_004.update()
me_cube_005 = bpy.data.meshes.new('Cube.005')
me_cube_005.from_pydata([(-0.9736, -11.11, -1.528), (-0.9736, -11.11, 2.587), (-0.9736, -3.877, -1.528), (-0.9736, -9.105, 2.587), (1.026, -11.11, -1.528), (1.026, -11.11, 2.584), (1.026, -3.877, -1.528), (1.026, -9.105, 2.584), (1.026, -11.11, -1.528), (1.026, -11.11, 2.584), (1.026, -18.33, -1.528), (1.026, -13.11, 2.584), (-0.9736, -11.11, -1.528), (-0.9736, -11.11, 2.587), (-0.9736, -18.33, -1.528), (-0.9736, -13.11, 2.587), (0.826, -18.33, -1.528), (0.826, -13.11, 2.587), (0.826, -11.11, -1.528), (0.826, -11.11, 2.587), (0.826, -3.877, -1.528), (0.826, -9.105, 2.587), (0.826, -11.11, -1.528), (0.826, -11.11, 2.587), (0.826, -9.105, 2.984), (1.026, -9.105, 2.984), (1.026, -3.877, -1.128), (1.026, -11.11, 2.984), (1.026, -11.11, 2.984), (1.026, -13.11, 2.984), (1.026, -18.33, -1.128), (0.826, -18.33, -1.128), (0.826, -11.11, 2.984), (0.826, -13.11, 2.984), (0.826, -3.877, -1.128), (0.826, -11.11, 2.984)], [], [(0, 1, 3, 2), (17, 16, 31, 33), (6, 7, 5, 4), (22, 23, 1, 0), (20, 6, 4, 22), (21, 3, 1, 23), (8, 9, 11, 10), (16, 17, 15, 14), (14, 15, 13, 12), (18, 19, 9, 8), (16, 14, 12, 18), (9, 19, 32, 28), (15, 17, 19, 13), (10, 16, 18, 8), (12, 13, 19, 18), (7, 6, 26, 25), (16, 10, 30, 31), (2, 20, 22, 0), (4, 5, 23, 22), (2, 3, 21, 20), (34, 24, 25, 26), (33, 29, 28, 32), (30, 29, 33, 31), (25, 24, 35, 27), (11, 9, 28, 29), (19, 17, 33, 32), (23, 5, 27, 35), (5, 7, 25, 27), (10, 11, 29, 30), (6, 20, 34, 26), (20, 21, 24, 34), (21, 23, 35, 24)])
_uv = me_cube_005.uv_layers.new(name='UVMap')
_uv.uv.foreach_set('vector', [0.375, 0.0, 0.625, 0.0, 0.625, 0.25, 0.375, 0.25, 0.625, 0.375, 0.375, 0.375, 0.375, 0.375, 0.625, 0.375, 0.375, 0.5, 0.625, 0.5, 0.625, 0.75, 0.375, 0.75, 0.375, 0.875, 0.625, 0.875, 0.625, 1.0, 0.375, 1.0, 0.25, 0.5, 0.375, 0.5, 0.375, 0.75, 0.25, 0.75, 0.75, 0.5, 0.875, 0.5, 0.875, 0.75, 0.75, 0.75, 0.375, 0.0, 0.625, 0.0, 0.625, 0.25, 0.375, 0.25, 0.375, 0.375, 0.625, 0.375, 0.625, 0.5, 0.375, 0.5, 0.375, 0.5, 0.625, 0.5, 0.625, 0.75, 0.375, 0.75, 0.375, 0.875, 0.625, 0.875, 0.625, 1.0, 0.375, 1.0, 0.25, 0.5, 0.375, 0.5, 0.375, 0.75, 0.25, 0.75, 0.625, 1.0, 0.625, 0.875, 0.625, 0.875, 0.625, 1.0, 0.625, 0.5, 0.75, 0.5, 0.75, 0.75, 0.625, 0.75, 0.125, 0.5, 0.25, 0.5, 0.25, 0.75, 0.125, 0.75, 0.375, 0.75, 0.625, 0.75, 0.625, 0.875, 0.375, 0.875, 0.625, 0.5, 0.375, 0.5, 0.375, 0.5, 0.625, 0.5, 0.25, 0.5, 0.125, 0.5, 0.125, 0.5, 0.25, 0.5, 0.125, 0.5, 0.25, 0.5, 0.25, 0.75, 0.125, 0.75, 0.375, 0.75, 0.625, 0.75, 0.625, 0.875, 0.375, 0.875, 0.375, 0.25, 0.625, 0.25, 0.625, 0.375, 0.375, 0.375, 0.375, 0.375, 0.625, 0.375, 0.625, 0.5, 0.375, 0.5, 0.75, 0.5, 0.875, 0.5, 0.875, 0.75, 0.75, 0.75, 0.375, 0.25, 0.625, 0.25, 0.625, 0.375, 0.375, 0.375, 0.625, 0.5, 0.75, 0.5, 0.75, 0.75, 0.625, 0.75, 0.625, 0.25, 0.625, 0.0, 0.625, 0.0, 0.625, 0.25, 0.75, 0.75, 0.75, 0.5, 0.75, 0.5, 0.75, 0.75, 0.625, 0.875, 0.625, 0.75, 0.625, 0.75, 0.625, 0.875, 0.625, 0.75, 0.625, 0.5, 0.625, 0.5, 0.625, 0.75, 0.375, 0.25, 0.625, 0.25, 0.625, 0.25, 0.375, 0.25, 0.375, 0.5, 0.25, 0.5, 0.25, 0.5, 0.375, 0.5, 0.375, 0.375, 0.625, 0.375, 0.625, 0.375, 0.375, 0.375, 0.75, 0.5, 0.75, 0.75, 0.75, 0.75, 0.75, 0.5])
me_cube_005.use_remesh_fix_poles = True
me_cube_005.use_remesh_preserve_attributes = False
me_cube_005.use_mirror_vertex_groups = False
me_cube_005.update()
me_cube_006 = bpy.data.meshes.new('Cube.006')
me_cube_006.from_pydata([(7.576, -13.27, 0.9071), (7.576, -12.99, 0.9071), (7.576, -16.64, 0.9071), (7.576, -16.36, 0.9071), (0.3776, -16.36, 0.9071), (21.09, -16.36, 0.9071), (21.09, -13.27, 0.9071), (0.3776, -16.64, 0.9071), (21.09, -16.64, 0.9071), (0.3776, -12.99, 0.9071), (0.3776, -13.27, 0.9071), (21.09, -12.99, 0.9071), (-1.0, -19.06, -5.112), (-1.0, -19.06, 1.0), (-1.0, 1.0, -5.112), (-1.0, 1.0, 1.0), (21.91, -19.06, -5.112), (21.91, -19.06, 1.0), (21.91, 1.0, -5.112), (21.91, 1.0, 1.0), (-1.0, -18.65, -5.112), (-1.0, -18.65, 1.0), (21.91, -18.65, -5.112), (21.91, -18.65, 1.0), (-1.0, -18.35, 1.0), (21.91, -18.35, -5.112), (-1.0, -18.35, -5.112), (21.91, -18.35, 1.0), (-1.0, -18.11, 1.0), (21.91, -18.11, -5.112), (-1.0, -18.11, -5.112), (21.91, -18.11, 1.0), (-1.0, -17.95, 1.0), (21.91, -17.95, -5.112), (-1.0, -17.95, -5.112), (21.91, -17.95, 1.0), (7.576, -16.36, 1.0), (0.3776, -16.36, 1.0), (21.09, -16.36, 1.0), (21.09, -13.27, 1.0), (7.576, -13.27, 1.0), (7.576, -16.64, 1.0), (0.3776, -16.64, 1.0), (7.576, -12.99, 1.0), (0.3776, -12.99, 1.0), (21.09, -16.64, 1.0), (21.09, -12.99, 1.0), (0.3776, -13.27, 1.0)], [], [(34, 32, 15, 14), (14, 15, 19, 18), (22, 23, 17, 16), (16, 17, 13, 12), (20, 22, 16, 12), (23, 21, 13, 17), (27, 24, 21, 23), (26, 25, 22, 20), (25, 27, 23, 22), (12, 13, 21, 20), (29, 31, 27, 25), (30, 29, 25, 26), (31, 28, 24, 27), (20, 21, 24, 26), (35, 32, 28, 31), (34, 33, 29, 30), (33, 35, 31, 29), (26, 24, 28, 30), (18, 19, 35, 33), (14, 18, 33, 34), (30, 28, 32, 34), (37, 4, 3, 36), (36, 3, 5, 38), (6, 0, 40, 39), (2, 3, 4, 7), (5, 3, 2, 8), (0, 1, 9, 10), (11, 1, 0, 6), (2, 7, 42, 41), (44, 9, 1, 43), (8, 2, 41, 45), (43, 1, 11, 46), (0, 10, 47, 40), (42, 7, 4, 37), (47, 10, 9, 44), (11, 6, 39, 46), (5, 8, 45, 38), (35, 19, 15, 32, 42, 37, 47, 44, 43, 46, 39, 40, 36, 38, 45), (42, 32, 35, 45, 41), (47, 37, 36, 40)])
_uv = me_cube_006.uv_layers.new(name='UVMap')
_uv.uv.foreach_set('vector', [0.375, 0.1197, 0.625, 0.1197, 0.625, 0.25, 0.375, 0.25, 0.375, 0.25, 0.625, 0.25, 0.625, 0.5, 0.375, 0.5, 0.375, 0.6929, 0.625, 0.6929, 0.625, 0.75, 0.375, 0.75, 0.375, 0.75, 0.625, 0.75, 0.625, 1.0, 0.375, 1.0, 0.125, 0.6929, 0.375, 0.6929, 0.375, 0.75, 0.125, 0.75, 0.625, 0.6929, 0.875, 0.6929, 0.875, 0.75, 0.625, 0.75, 0.625, 0.6809, 0.875, 0.6809, 0.875, 0.6929, 0.625, 0.6929, 0.125, 0.6809, 0.375, 0.6809, 0.375, 0.6929, 0.125, 0.6929, 0.375, 0.6809, 0.625, 0.6809, 0.625, 0.6929, 0.375, 0.6929, 0.375, 0.0, 0.625, 0.0, 0.625, 0.05713, 0.375, 0.05713, 0.375, 0.6476, 0.625, 0.6476, 0.625, 0.6809, 0.375, 0.6809, 0.125, 0.6476, 0.375, 0.6476, 0.375, 0.6809, 0.125, 0.6809, 0.625, 0.6476, 0.875, 0.6476, 0.875, 0.6809, 0.625, 0.6809, 0.375, 0.05713, 0.625, 0.05713, 0.625, 0.06906, 0.375, 0.06906, 0.625, 0.6303, 0.875, 0.6303, 0.875, 0.6476, 0.625, 0.6476, 0.125, 0.6303, 0.375, 0.6303, 0.375, 0.6476, 0.125, 0.6476, 0.375, 0.6303, 0.625, 0.6303, 0.625, 0.6476, 0.375, 0.6476, 0.375, 0.06906, 0.625, 0.06906, 0.625, 0.1024, 0.375, 0.1024, 0.375, 0.5, 0.625, 0.5, 0.625, 0.6303, 0.375, 0.6303, 0.125, 0.5, 0.375, 0.5, 0.375, 0.6303, 0.125, 0.6303, 0.375, 0.1024, 0.625, 0.1024, 0.625, 0.1197, 0.375, 0.1197, 0.7021, 0.5075, 0.7021, 0.5075, 0.7021, 0.5652, 0.7021, 0.5652, 0.7021, 0.5652, 0.7021, 0.5652, 0.7021, 0.7186, 0.7021, 0.7186, 0.6811, 0.7186, 0.6811, 0.5652, 0.6811, 0.5652, 0.6811, 0.7186, 0.7029, 0.5652, 0.7021, 0.5652, 0.7021, 0.5075, 0.7029, 0.5075, 0.7021, 0.7186, 0.7021, 0.5652, 0.7029, 0.5652, 0.7029, 0.7186, 0.6811, 0.5652, 0.673, 0.5652, 0.673, 0.5075, 0.6811, 0.5075, 0.673, 0.7186, 0.673, 0.5652, 0.6811, 0.5652, 0.6811, 0.7186, 0.7029, 0.5652, 0.7029, 0.5075, 0.7029, 0.5075, 0.7029, 0.5652, 0.673, 0.5075, 0.673, 0.5075, 0.673, 0.5652, 0.673, 0.5652, 0.7029, 0.7186, 0.7029, 0.5652, 0.7029, 0.5652, 0.7029, 0.7186, 0.673, 0.5652, 0.673, 0.5652, 0.673, 0.7186, 0.673, 0.7186, 0.6811, 0.5652, 0.6811, 0.5075, 0.6811, 0.5075, 0.6811, 0.5652, 0.4142, 0.4764, 0.406, 0.4764, 0.406, 0.462, 0.4142, 0.462, 0.4142, 0.3032, 0.406, 0.3032, 0.406, 0.2888, 0.4142, 0.2888, 0.406, 0.9612, 0.406, 0.9468, 0.4142, 0.9468, 0.4142, 0.9612, 0.406, 0.788, 0.406, 0.7736, 0.4142, 0.7736, 0.4142, 0.788, 0.625, 0.6303, 0.625, 0.5, 0.875, 0.5, 0.875, 0.6303, 0.86, 0.6214, 0.86, 0.6194, 0.86, 0.5981, 0.86, 0.5962, 0.7814, 0.5962, 0.6339, 0.5962, 0.6339, 0.5981, 0.7814, 0.5981, 0.7814, 0.6194, 0.6339, 0.6194, 0.6339, 0.6214, 0.86, 0.6214, 0.875, 0.6303, 0.625, 0.6303, 0.6339, 0.6214, 0.7814, 0.6214, 0.86, 0.5981, 0.86, 0.6194, 0.7814, 0.6194, 0.7814, 0.5981])
me_cube_006.materials.append(mat_material_002)
me_cube_006.use_remesh_fix_poles = True
me_cube_006.use_remesh_preserve_attributes = False
me_cube_006.use_mirror_vertex_groups = False
me_cube_006.update()
me_cube_008 = bpy.data.meshes.new('Cube.008')
me_cube_008.from_pydata([(-1.0, -1.0, -9.558), (-1.0, -1.0, 9.558), (-1.0, 1.0, -9.558), (-1.0, 1.0, 9.558), (1.0, -1.0, -9.558), (1.0, -1.0, 9.558), (1.0, 1.0, -9.558), (1.0, 1.0, 9.558), (-1.0, -1.0, 10.22), (-1.0, 1.0, 10.22), (1.0, 1.0, 10.22), (1.0, -1.0, 10.22)], [], [(0, 1, 3, 2), (2, 3, 7, 6), (6, 7, 5, 4), (4, 5, 1, 0), (2, 6, 4, 0), (7, 3, 9, 10), (10, 9, 8, 11), (5, 7, 10, 11), (3, 1, 8, 9), (1, 5, 11, 8)])
_uv = me_cube_008.uv_layers.new(name='UVMap')
_uv.uv.foreach_set('vector', [0.375, 0.0, 0.625, 0.0, 0.625, 0.25, 0.375, 0.25, 0.375, 0.25, 0.625, 0.25, 0.625, 0.5, 0.375, 0.5, 0.375, 0.5, 0.625, 0.5, 0.625, 0.75, 0.375, 0.75, 0.375, 0.75, 0.625, 0.75, 0.625, 1.0, 0.375, 1.0, 0.125, 0.5, 0.375, 0.5, 0.375, 0.75, 0.125, 0.75, 0.625, 0.5, 0.625, 0.25, 0.625, 0.25, 0.625, 0.5, 0.625, 0.5, 0.875, 0.5, 0.875, 0.75, 0.625, 0.75, 0.625, 0.75, 0.625, 0.5, 0.625, 0.5, 0.625, 0.75, 0.625, 0.25, 0.625, 0.0, 0.625, 0.0, 0.625, 0.25, 0.625, 1.0, 0.625, 0.75, 0.625, 0.75, 0.625, 1.0])
me_cube_008.use_remesh_fix_poles = True
me_cube_008.use_remesh_preserve_attributes = False
me_cube_008.use_mirror_vertex_groups = False
me_cube_008.update()
me_cube_009 = bpy.data.meshes.new('Cube.009')
me_cube_009.from_pydata([(-1.0, -1.0, -9.558), (-1.0, -1.0, 9.558), (-1.0, 1.0, -9.558), (-1.0, 1.0, 9.558), (1.0, -1.0, -9.558), (1.0, -1.0, 9.558), (1.0, 1.0, -9.558), (1.0, 1.0, 9.558), (-1.0, -1.0, 10.22), (-1.0, 1.0, 10.22), (1.0, 1.0, 10.22), (1.0, -1.0, 10.22)], [], [(0, 1, 3, 2), (2, 3, 7, 6), (6, 7, 5, 4), (4, 5, 1, 0), (2, 6, 4, 0), (7, 3, 9, 10), (10, 9, 8, 11), (5, 7, 10, 11), (3, 1, 8, 9), (1, 5, 11, 8)])
_uv = me_cube_009.uv_layers.new(name='UVMap')
_uv.uv.foreach_set('vector', [0.375, 0.0, 0.625, 0.0, 0.625, 0.25, 0.375, 0.25, 0.375, 0.25, 0.625, 0.25, 0.625, 0.5, 0.375, 0.5, 0.375, 0.5, 0.625, 0.5, 0.625, 0.75, 0.375, 0.75, 0.375, 0.75, 0.625, 0.75, 0.625, 1.0, 0.375, 1.0, 0.125, 0.5, 0.375, 0.5, 0.375, 0.75, 0.125, 0.75, 0.625, 0.5, 0.625, 0.25, 0.625, 0.25, 0.625, 0.5, 0.625, 0.5, 0.875, 0.5, 0.875, 0.75, 0.625, 0.75, 0.625, 0.75, 0.625, 0.5, 0.625, 0.5, 0.625, 0.75, 0.625, 0.25, 0.625, 0.0, 0.625, 0.0, 0.625, 0.25, 0.625, 1.0, 0.625, 0.75, 0.625, 0.75, 0.625, 1.0])
me_cube_009.use_remesh_fix_poles = True
me_cube_009.use_remesh_preserve_attributes = False
me_cube_009.use_mirror_vertex_groups = False
me_cube_009.update()
me_cube_010 = bpy.data.meshes.new('Cube.010')
me_cube_010.from_pydata([(-1.0, -1.0, -9.558), (-1.0, -1.0, 9.558), (-1.0, 1.0, -9.558), (-1.0, 1.0, 9.558), (1.0, -1.0, -9.558), (1.0, -1.0, 9.558), (1.0, 1.0, -9.558), (1.0, 1.0, 9.558), (-1.0, -1.0, 10.22), (-1.0, 1.0, 10.22), (1.0, 1.0, 10.22), (1.0, -1.0, 10.22)], [], [(0, 1, 3, 2), (2, 3, 7, 6), (6, 7, 5, 4), (4, 5, 1, 0), (2, 6, 4, 0), (3, 1, 8, 9), (10, 9, 8, 11), (1, 5, 11, 8), (7, 3, 9, 10), (5, 7, 10, 11)])
_uv = me_cube_010.uv_layers.new(name='UVMap')
_uv.uv.foreach_set('vector', [0.375, 0.0, 0.625, 0.0, 0.625, 0.25, 0.375, 0.25, 0.375, 0.25, 0.625, 0.25, 0.625, 0.5, 0.375, 0.5, 0.375, 0.5, 0.625, 0.5, 0.625, 0.75, 0.375, 0.75, 0.375, 0.75, 0.625, 0.75, 0.625, 1.0, 0.375, 1.0, 0.125, 0.5, 0.375, 0.5, 0.375, 0.75, 0.125, 0.75, 0.625, 0.25, 0.625, 0.0, 0.625, 0.0, 0.625, 0.25, 0.625, 0.5, 0.875, 0.5, 0.875, 0.75, 0.625, 0.75, 0.625, 1.0, 0.625, 0.75, 0.625, 0.75, 0.625, 1.0, 0.625, 0.5, 0.625, 0.25, 0.625, 0.25, 0.625, 0.5, 0.625, 0.75, 0.625, 0.5, 0.625, 0.5, 0.625, 0.75])
me_cube_010.use_remesh_fix_poles = True
me_cube_010.use_remesh_preserve_attributes = False
me_cube_010.use_mirror_vertex_groups = False
me_cube_010.update()
me_cube_011 = bpy.data.meshes.new('Cube.011')
me_cube_011.from_pydata([(-1.0, -1.0, -9.558), (-1.0, -1.0, 9.558), (-1.0, 1.0, -9.558), (-1.0, 1.0, 9.558), (1.0, -1.0, -9.558), (1.0, -1.0, 9.558), (1.0, 1.0, -9.558), (1.0, 1.0, 9.558), (-1.0, -1.0, 10.22), (-1.0, 1.0, 10.22), (1.0, 1.0, 10.22), (1.0, -1.0, 10.22)], [], [(0, 1, 3, 2), (2, 3, 7, 6), (6, 7, 5, 4), (4, 5, 1, 0), (2, 6, 4, 0), (5, 7, 10, 11), (10, 9, 8, 11), (3, 1, 8, 9), (1, 5, 11, 8), (7, 3, 9, 10)])
_uv = me_cube_011.uv_layers.new(name='UVMap')
_uv.uv.foreach_set('vector', [0.375, 0.0, 0.625, 0.0, 0.625, 0.25, 0.375, 0.25, 0.375, 0.25, 0.625, 0.25, 0.625, 0.5, 0.375, 0.5, 0.375, 0.5, 0.625, 0.5, 0.625, 0.75, 0.375, 0.75, 0.375, 0.75, 0.625, 0.75, 0.625, 1.0, 0.375, 1.0, 0.125, 0.5, 0.375, 0.5, 0.375, 0.75, 0.125, 0.75, 0.625, 0.75, 0.625, 0.5, 0.625, 0.5, 0.625, 0.75, 0.625, 0.5, 0.875, 0.5, 0.875, 0.75, 0.625, 0.75, 0.625, 0.25, 0.625, 0.0, 0.625, 0.0, 0.625, 0.25, 0.625, 1.0, 0.625, 0.75, 0.625, 0.75, 0.625, 1.0, 0.625, 0.5, 0.625, 0.25, 0.625, 0.25, 0.625, 0.5])
me_cube_011.use_remesh_fix_poles = True
me_cube_011.use_remesh_preserve_attributes = False
me_cube_011.use_mirror_vertex_groups = False
me_cube_011.update()
me_cube_012 = bpy.data.meshes.new('Cube.012')
me_cube_012.from_pydata([(-1.0, -1.0, -14.21), (-1.0, -1.0, 14.21), (-1.0, 1.0, -14.21), (-1.0, 1.0, 14.21), (1.0, -1.0, -14.21), (1.0, -1.0, 14.21), (1.0, 1.0, -14.21), (1.0, 1.0, 14.21), (-1.0, -1.0, 14.87), (-1.0, 1.0, 14.87), (1.0, 1.0, 14.87), (1.0, -1.0, 14.87)], [], [(0, 1, 3, 2), (2, 3, 7, 6), (6, 7, 5, 4), (4, 5, 1, 0), (2, 6, 4, 0), (5, 7, 10, 11), (10, 9, 8, 11), (3, 1, 8, 9), (1, 5, 11, 8), (7, 3, 9, 10)])
_uv = me_cube_012.uv_layers.new(name='UVMap')
_uv.uv.foreach_set('vector', [0.375, 0.0, 0.625, 0.0, 0.625, 0.25, 0.375, 0.25, 0.375, 0.25, 0.625, 0.25, 0.625, 0.5, 0.375, 0.5, 0.375, 0.5, 0.625, 0.5, 0.625, 0.75, 0.375, 0.75, 0.375, 0.75, 0.625, 0.75, 0.625, 1.0, 0.375, 1.0, 0.125, 0.5, 0.375, 0.5, 0.375, 0.75, 0.125, 0.75, 0.625, 0.75, 0.625, 0.5, 0.625, 0.5, 0.625, 0.75, 0.625, 0.5, 0.875, 0.5, 0.875, 0.75, 0.625, 0.75, 0.625, 0.25, 0.625, 0.0, 0.625, 0.0, 0.625, 0.25, 0.625, 1.0, 0.625, 0.75, 0.625, 0.75, 0.625, 1.0, 0.625, 0.5, 0.625, 0.25, 0.625, 0.25, 0.625, 0.5])
me_cube_012.use_remesh_fix_poles = True
me_cube_012.use_remesh_preserve_attributes = False
me_cube_012.use_mirror_vertex_groups = False
me_cube_012.update()
me_cube_013 = bpy.data.meshes.new('Cube.013')
me_cube_013.from_pydata([(-1.0, -1.0, -14.21), (-1.0, -1.0, 14.21), (-1.0, 1.0, -14.21), (-1.0, 1.0, 14.21), (1.0, -1.0, -14.21), (1.0, -1.0, 14.21), (1.0, 1.0, -14.21), (1.0, 1.0, 14.21), (-1.0, -1.0, 14.87), (-1.0, 1.0, 14.87), (1.0, 1.0, 14.87), (1.0, -1.0, 14.87)], [], [(0, 1, 3, 2), (2, 3, 7, 6), (6, 7, 5, 4), (4, 5, 1, 0), (2, 6, 4, 0), (7, 3, 9, 10), (10, 9, 8, 11), (5, 7, 10, 11), (3, 1, 8, 9), (1, 5, 11, 8)])
_uv = me_cube_013.uv_layers.new(name='UVMap')
_uv.uv.foreach_set('vector', [0.375, 0.0, 0.625, 0.0, 0.625, 0.25, 0.375, 0.25, 0.375, 0.25, 0.625, 0.25, 0.625, 0.5, 0.375, 0.5, 0.375, 0.5, 0.625, 0.5, 0.625, 0.75, 0.375, 0.75, 0.375, 0.75, 0.625, 0.75, 0.625, 1.0, 0.375, 1.0, 0.125, 0.5, 0.375, 0.5, 0.375, 0.75, 0.125, 0.75, 0.625, 0.5, 0.625, 0.25, 0.625, 0.25, 0.625, 0.5, 0.625, 0.5, 0.875, 0.5, 0.875, 0.75, 0.625, 0.75, 0.625, 0.75, 0.625, 0.5, 0.625, 0.5, 0.625, 0.75, 0.625, 0.25, 0.625, 0.0, 0.625, 0.0, 0.625, 0.25, 0.625, 1.0, 0.625, 0.75, 0.625, 0.75, 0.625, 1.0])
me_cube_013.use_remesh_fix_poles = True
me_cube_013.use_remesh_preserve_attributes = False
me_cube_013.use_mirror_vertex_groups = False
me_cube_013.update()
me_cube_014 = bpy.data.meshes.new('Cube.014')
me_cube_014.from_pydata([(-1.0, -1.0, -14.21), (-1.0, -1.0, 14.21), (-1.0, 1.0, -14.21), (-1.0, 1.0, 14.21), (1.0, -1.0, -14.21), (1.0, -1.0, 14.21), (1.0, 1.0, -14.21), (1.0, 1.0, 14.21), (-1.0, -1.0, 14.87), (-1.0, 1.0, 14.87), (1.0, 1.0, 14.87), (1.0, -1.0, 14.87)], [], [(0, 1, 3, 2), (2, 3, 7, 6), (6, 7, 5, 4), (4, 5, 1, 0), (2, 6, 4, 0), (3, 1, 8, 9), (10, 9, 8, 11), (1, 5, 11, 8), (7, 3, 9, 10), (5, 7, 10, 11)])
_uv = me_cube_014.uv_layers.new(name='UVMap')
_uv.uv.foreach_set('vector', [0.375, 0.0, 0.625, 0.0, 0.625, 0.25, 0.375, 0.25, 0.375, 0.25, 0.625, 0.25, 0.625, 0.5, 0.375, 0.5, 0.375, 0.5, 0.625, 0.5, 0.625, 0.75, 0.375, 0.75, 0.375, 0.75, 0.625, 0.75, 0.625, 1.0, 0.375, 1.0, 0.125, 0.5, 0.375, 0.5, 0.375, 0.75, 0.125, 0.75, 0.625, 0.25, 0.625, 0.0, 0.625, 0.0, 0.625, 0.25, 0.625, 0.5, 0.875, 0.5, 0.875, 0.75, 0.625, 0.75, 0.625, 1.0, 0.625, 0.75, 0.625, 0.75, 0.625, 1.0, 0.625, 0.5, 0.625, 0.25, 0.625, 0.25, 0.625, 0.5, 0.625, 0.75, 0.625, 0.5, 0.625, 0.5, 0.625, 0.75])
me_cube_014.use_remesh_fix_poles = True
me_cube_014.use_remesh_preserve_attributes = False
me_cube_014.use_mirror_vertex_groups = False
me_cube_014.update()
me_cube_015 = bpy.data.meshes.new('Cube.015')
me_cube_015.from_pydata([(-1.0, -1.0, -14.21), (-1.0, -1.0, 14.21), (-1.0, 1.0, -14.21), (-1.0, 1.0, 14.21), (1.0, -1.0, -14.21), (1.0, -1.0, 14.21), (1.0, 1.0, -14.21), (1.0, 1.0, 14.21), (-1.0, -1.0, 14.87), (-1.0, 1.0, 14.87), (1.0, 1.0, 14.87), (1.0, -1.0, 14.87)], [], [(0, 1, 3, 2), (2, 3, 7, 6), (6, 7, 5, 4), (4, 5, 1, 0), (2, 6, 4, 0), (7, 3, 9, 10), (10, 9, 8, 11), (5, 7, 10, 11), (3, 1, 8, 9), (1, 5, 11, 8)])
_uv = me_cube_015.uv_layers.new(name='UVMap')
_uv.uv.foreach_set('vector', [0.375, 0.0, 0.625, 0.0, 0.625, 0.25, 0.375, 0.25, 0.375, 0.25, 0.625, 0.25, 0.625, 0.5, 0.375, 0.5, 0.375, 0.5, 0.625, 0.5, 0.625, 0.75, 0.375, 0.75, 0.375, 0.75, 0.625, 0.75, 0.625, 1.0, 0.375, 1.0, 0.125, 0.5, 0.375, 0.5, 0.375, 0.75, 0.125, 0.75, 0.625, 0.5, 0.625, 0.25, 0.625, 0.25, 0.625, 0.5, 0.625, 0.5, 0.875, 0.5, 0.875, 0.75, 0.625, 0.75, 0.625, 0.75, 0.625, 0.5, 0.625, 0.5, 0.625, 0.75, 0.625, 0.25, 0.625, 0.0, 0.625, 0.0, 0.625, 0.25, 0.625, 1.0, 0.625, 0.75, 0.625, 0.75, 0.625, 1.0])
me_cube_015.use_remesh_fix_poles = True
me_cube_015.use_remesh_preserve_attributes = False
me_cube_015.use_mirror_vertex_groups = False
me_cube_015.update()
me_cube_016 = bpy.data.meshes.new('Cube.016')
me_cube_016.from_pydata([(-5.974, -1.0, -2.113), (-5.974, -1.0, 2.0), (-5.974, 6.228, -2.113), (-5.974, 1.0, 2.0), (-3.974, -1.0, -2.113), (-3.974, -1.0, 2.0), (-3.974, 6.228, -2.113), (-3.974, 1.0, 2.0), (-4.175, 6.228, -2.113), (-4.175, 1.0, 2.0), (-4.175, -1.0, -2.113), (-4.175, -1.0, 2.0), (-4.175, 1.0, 2.399), (-3.974, 1.0, 2.399), (-3.974, 6.228, -1.713), (-3.974, -1.0, 2.399), (-4.175, 6.228, -1.713), (-4.175, -1.0, 2.399)], [], [(0, 1, 3, 2), (6, 8, 16, 14), (6, 7, 5, 4), (10, 11, 1, 0), (8, 6, 4, 10), (9, 3, 1, 11), (9, 11, 17, 12), (2, 8, 10, 0), (4, 5, 11, 10), (2, 3, 9, 8), (16, 12, 13, 14), (13, 12, 17, 15), (8, 9, 12, 16), (5, 7, 13, 15), (7, 6, 14, 13), (11, 5, 15, 17)])
_uv = me_cube_016.uv_layers.new(name='UVMap')
_uv.uv.foreach_set('vector', [0.375, 0.0, 0.625, 0.0, 0.625, 0.25, 0.375, 0.25, 0.375, 0.5, 0.25, 0.5, 0.25, 0.5, 0.375, 0.5, 0.375, 0.5, 0.625, 0.5, 0.625, 0.75, 0.375, 0.75, 0.375, 0.875, 0.625, 0.875, 0.625, 1.0, 0.375, 1.0, 0.25, 0.5, 0.375, 0.5, 0.375, 0.75, 0.25, 0.75, 0.75, 0.5, 0.875, 0.5, 0.875, 0.75, 0.75, 0.75, 0.75, 0.5, 0.75, 0.75, 0.75, 0.75, 0.75, 0.5, 0.125, 0.5, 0.25, 0.5, 0.25, 0.75, 0.125, 0.75, 0.375, 0.75, 0.625, 0.75, 0.625, 0.875, 0.375, 0.875, 0.375, 0.25, 0.625, 0.25, 0.625, 0.375, 0.375, 0.375, 0.375, 0.375, 0.625, 0.375, 0.625, 0.5, 0.375, 0.5, 0.625, 0.5, 0.75, 0.5, 0.75, 0.75, 0.625, 0.75, 0.375, 0.375, 0.625, 0.375, 0.625, 0.375, 0.375, 0.375, 0.625, 0.75, 0.625, 0.5, 0.625, 0.5, 0.625, 0.75, 0.625, 0.5, 0.375, 0.5, 0.375, 0.5, 0.625, 0.5, 0.625, 0.875, 0.625, 0.75, 0.625, 0.75, 0.625, 0.875])
me_cube_016.use_remesh_fix_poles = True
me_cube_016.use_remesh_preserve_attributes = False
me_cube_016.use_mirror_vertex_groups = False
me_cube_016.update()
me_cube_017 = bpy.data.meshes.new('Cube.017')
me_cube_017.from_pydata([(-1.0, -1.0, -9.558), (-1.0, -1.0, 9.558), (-1.0, 1.0, -9.558), (-1.0, 1.0, 9.558), (1.0, -1.0, -9.558), (1.0, -1.0, 9.558), (1.0, 1.0, -9.558), (1.0, 1.0, 9.558), (-1.0, -1.0, 10.22), (-1.0, 1.0, 10.22), (1.0, 1.0, 10.22), (1.0, -1.0, 10.22)], [], [(0, 1, 3, 2), (2, 3, 7, 6), (6, 7, 5, 4), (4, 5, 1, 0), (2, 6, 4, 0), (5, 7, 10, 11), (10, 9, 8, 11), (3, 1, 8, 9), (1, 5, 11, 8), (7, 3, 9, 10)])
_uv = me_cube_017.uv_layers.new(name='UVMap')
_uv.uv.foreach_set('vector', [0.375, 0.0, 0.625, 0.0, 0.625, 0.25, 0.375, 0.25, 0.375, 0.25, 0.625, 0.25, 0.625, 0.5, 0.375, 0.5, 0.375, 0.5, 0.625, 0.5, 0.625, 0.75, 0.375, 0.75, 0.375, 0.75, 0.625, 0.75, 0.625, 1.0, 0.375, 1.0, 0.125, 0.5, 0.375, 0.5, 0.375, 0.75, 0.125, 0.75, 0.625, 0.75, 0.625, 0.5, 0.625, 0.5, 0.625, 0.75, 0.625, 0.5, 0.875, 0.5, 0.875, 0.75, 0.625, 0.75, 0.625, 0.25, 0.625, 0.0, 0.625, 0.0, 0.625, 0.25, 0.625, 1.0, 0.625, 0.75, 0.625, 0.75, 0.625, 1.0, 0.625, 0.5, 0.625, 0.25, 0.625, 0.25, 0.625, 0.5])
me_cube_017.use_remesh_fix_poles = True
me_cube_017.use_remesh_preserve_attributes = False
me_cube_017.use_mirror_vertex_groups = False
me_cube_017.update()
me_cube_003 = bpy.data.meshes.new('Cube.003')
me_cube_003.from_pydata([(-28.26, -42.93, -3.112), (-28.26, -42.93, 1.0), (7.952, -42.93, 1.0), (7.952, -42.93, -3.112), (3.857, -42.93, -3.112), (0.0796, -42.93, 1.0), (24.0, -42.93, 1.0), (24.0, -42.93, -3.112), (0.0796, -42.93, -3.112), (3.857, -42.93, 1.0), (0.4794, -42.93, -3.112), (0.4794, -42.93, 1.0), (3.457, -42.93, -3.112), (3.457, -42.93, 1.0), (-28.26, -42.58, 1.0), (24.0, -42.58, -3.112), (24.0, -42.58, 1.0), (0.1396, -42.58, 1.0), (-28.26, -42.58, -3.112), (7.952, -42.58, 1.0), (3.857, -42.58, -3.112), (0.0796, -42.58, -3.112), (7.952, -42.58, -3.112), (3.797, -42.58, 1.0), (0.4194, -42.58, 1.0), (0.4794, -42.58, -3.112), (3.517, -42.58, 1.0), (3.457, -42.58, -3.112), (0.1396, -42.58, 0.891), (3.797, -42.58, 0.891), (0.4194, -42.58, 0.891), (3.517, -42.58, 0.891), (-41.69, -42.58, 1.0), (-41.69, -42.93, 1.0), (-41.69, -42.93, -3.112), (-41.69, -42.58, -3.112), (-28.26, -40.35, 1.0), (24.0, -40.35, 1.0), (-28.26, -40.35, -3.112), (7.952, -40.35, 1.0), (3.857, -40.35, -3.112), (7.952, -40.35, -3.112), (0.4194, -40.35, 1.0), (0.4794, -40.35, -3.112), (3.517, -40.35, 1.0), (3.457, -40.35, -3.112), (0.4194, -40.35, 0.891), (3.517, -40.35, 0.891), (24.0, -40.35, -3.112), (0.1396, -40.35, 1.0), (0.0796, -40.35, -3.112), (3.797, -40.35, 1.0), (0.1396, -40.35, 0.891), (3.797, -40.35, 0.891), (-41.69, -40.35, 1.0), (-41.69, -40.35, -3.112), (3.517, -38.05, 1.0), (7.952, -38.05, 1.0), (3.797, -38.05, 1.0), (0.1396, -38.05, 1.0), (0.4194, -38.05, 1.0), (-28.26, -38.05, 1.0)], [], [(16, 19, 2, 6), (17, 14, 1, 5), (15, 16, 6, 7), (2, 3, 7, 6), (8, 5, 1, 0), (3, 2, 9, 4), (10, 11, 5, 8), (27, 20, 4, 12), (18, 21, 8, 0), (20, 22, 3, 4), (22, 15, 7, 3), (24, 17, 5, 11), (19, 23, 9, 2), (26, 24, 11, 13), (21, 25, 10, 8), (12, 13, 11, 10), (26, 23, 29, 31), (4, 9, 13, 12), (23, 26, 13, 9), (25, 27, 12, 10), (43, 45, 27, 25), (50, 43, 25, 21), (44, 42, 24, 26), (39, 51, 23, 19), (41, 48, 15, 22), (40, 41, 22, 20), (38, 50, 21, 18), (45, 40, 20, 27), (48, 37, 16, 15), (49, 36, 14, 17), (1, 14, 32, 33), (37, 39, 19, 16), (53, 47, 31, 29), (46, 52, 28, 30), (49, 17, 28, 52), (17, 24, 30, 28), (44, 26, 31, 47), (32, 35, 34, 33), (54, 55, 35, 32), (0, 1, 33, 34), (38, 18, 35, 55), (18, 0, 34, 35), (23, 51, 53, 29), (24, 42, 46, 30), (14, 36, 54, 32), (61, 36, 49, 59), (58, 51, 39, 57), (60, 42, 44, 56)])
_uv = me_cube_003.uv_layers.new(name='UVMap')
_uv.uv.foreach_set('vector', [0.625, 0.75, 0.625, 0.75, 0.625, 0.75, 0.625, 0.75, 0.7029, 0.75, 0.875, 0.75, 0.875, 0.75, 0.7029, 0.75, 0.375, 0.75, 0.625, 0.75, 0.625, 0.75, 0.375, 0.75, 0.625, 0.75, 0.375, 0.75, 0.375, 0.75, 0.625, 0.75, 0.375, 0.8279, 0.625, 0.8279, 0.625, 1.0, 0.375, 1.0, 0.375, 0.75, 0.625, 0.75, 0.625, 0.798, 0.375, 0.798, 0.375, 0.8271, 0.625, 0.8271, 0.625, 0.8279, 0.375, 0.8279, 0.3189, 0.75, 0.327, 0.75, 0.327, 0.75, 0.3189, 0.75, 0.125, 0.75, 0.2971, 0.75, 0.2971, 0.75, 0.125, 0.75, 0.327, 0.75, 0.375, 0.75, 0.375, 0.75, 0.327, 0.75, 0.375, 0.75, 0.375, 0.75, 0.375, 0.75, 0.375, 0.75, 0.7021, 0.75, 0.7029, 0.75, 0.7029, 0.75, 0.7021, 0.75, 0.625, 0.75, 0.673, 0.75, 0.673, 0.75, 0.625, 0.75, 0.6811, 0.75, 0.7021, 0.75, 0.7021, 0.75, 0.6811, 0.75, 0.2971, 0.75, 0.2979, 0.75, 0.2979, 0.75, 0.2971, 0.75, 0.375, 0.8061, 0.625, 0.8061, 0.625, 0.8271, 0.375, 0.8271, 0.6811, 0.75, 0.673, 0.75, 0.673, 0.75, 0.6811, 0.75, 0.375, 0.798, 0.625, 0.798, 0.625, 0.8061, 0.375, 0.8061, 0.673, 0.75, 0.6811, 0.75, 0.6811, 0.75, 0.673, 0.75, 0.2979, 0.75, 0.3189, 0.75, 0.3189, 0.75, 0.2979, 0.75, 0.2979, 0.75, 0.3189, 0.75, 0.3189, 0.75, 0.2979, 0.75, 0.2971, 0.75, 0.2979, 0.75, 0.2979, 0.75, 0.2971, 0.75, 0.6811, 0.75, 0.7021, 0.75, 0.7021, 0.75, 0.6811, 0.75, 0.625, 0.75, 0.673, 0.75, 0.673, 0.75, 0.625, 0.75, 0.375, 0.75, 0.375, 0.75, 0.375, 0.75, 0.375, 0.75, 0.327, 0.75, 0.375, 0.75, 0.375, 0.75, 0.327, 0.75, 0.125, 0.75, 0.2971, 0.75, 0.2971, 0.75, 0.125, 0.75, 0.3189, 0.75, 0.327, 0.75, 0.327, 0.75, 0.3189, 0.75, 0.375, 0.75, 0.625, 0.75, 0.625, 0.75, 0.375, 0.75, 0.7029, 0.75, 0.875, 0.75, 0.875, 0.75, 0.7029, 0.75, 0.875, 0.75, 0.875, 0.75, 0.875, 0.75, 0.875, 0.75, 0.625, 0.75, 0.625, 0.75, 0.625, 0.75, 0.625, 0.75, 0.673, 0.75, 0.6811, 0.75, 0.6811, 0.75, 0.673, 0.75, 0.7021, 0.75, 0.7029, 0.75, 0.7029, 0.75, 0.7021, 0.75, 0.7029, 0.75, 0.7029, 0.75, 0.7029, 0.75, 0.7029, 0.75, 0.7029, 0.75, 0.7021, 0.75, 0.7021, 0.75, 0.7029, 0.75, 0.6811, 0.75, 0.6811, 0.75, 0.6811, 0.75, 0.6811, 0.75, 0.625, 0.0, 0.375, 0.0, 0.375, 0.0, 0.625, 0.0, 0.625, 0.0, 0.375, 0.0, 0.375, 0.0, 0.625, 0.0, 0.375, 1.0, 0.625, 1.0, 0.625, 1.0, 0.375, 1.0, 0.125, 0.75, 0.125, 0.75, 0.125, 0.75, 0.125, 0.75, 0.125, 0.75, 0.125, 0.75, 0.125, 0.75, 0.125, 0.75, 0.673, 0.75, 0.673, 0.75, 0.673, 0.75, 0.673, 0.75, 0.7021, 0.75, 0.7021, 0.75, 0.7021, 0.75, 0.7021, 0.75, 0.875, 0.75, 0.875, 0.75, 0.875, 0.75, 0.875, 0.75, 0.875, 0.75, 0.875, 0.75, 0.7029, 0.75, 0.7029, 0.75, 0.673, 0.75, 0.673, 0.75, 0.625, 0.75, 0.625, 0.75, 0.7021, 0.75, 0.7021, 0.75, 0.6811, 0.75, 0.6811, 0.75])
me_cube_003.materials.append(mat_material_003)
me_cube_003.use_remesh_fix_poles = True
me_cube_003.use_remesh_preserve_attributes = False
me_cube_003.use_mirror_vertex_groups = False
me_cube_003.update()
me_cube_007 = bpy.data.meshes.new('Cube.007')
me_cube_007.from_pydata([], [], [])
_uv = me_cube_007.uv_layers.new(name='UVMap')
_uv.uv.foreach_set('vector', [])
me_cube_007.materials.append(mat_material_003)
me_cube_007.use_remesh_fix_poles = True
me_cube_007.use_remesh_preserve_attributes = False
me_cube_007.use_mirror_vertex_groups = False
me_cube_007.update()
me_cube_018 = bpy.data.meshes.new('Cube.018')
me_cube_018.from_pydata([(7.952, -15.91, -3.112), (7.952, -15.91, 1.0), (24.0, -15.91, 1.0), (24.0, -15.91, -3.112), (3.857, -15.91, -3.112), (3.797, -15.91, 1.0), (0.1396, -15.91, 1.0), (0.0796, -15.91, -3.112), (0.4794, -15.91, -3.112), (0.4194, -15.91, 1.0), (3.457, -15.91, -3.112), (3.517, -15.91, 1.0), (3.797, -15.91, 0.891), (0.4194, -15.91, 0.891), (0.1396, -15.91, 0.891), (3.517, -15.91, 0.891), (24.0, -27.66, -3.112), (0.1396, -27.66, 1.0), (0.0796, -27.66, -3.112), (3.797, -27.66, 1.0), (24.0, -27.66, 1.0), (7.952, -27.66, 1.0), (3.857, -27.66, -3.112), (7.952, -27.66, -3.112), (0.4194, -27.66, 1.0), (0.4794, -27.66, -3.112), (3.517, -27.66, 1.0), (3.457, -27.66, -3.112), (0.1396, -27.66, 0.891), (3.797, -27.66, 0.891), (0.4194, -27.66, 0.891), (3.517, -27.66, 0.891)], [], [(19, 5, 12, 29), (24, 9, 13, 30), (11, 26, 31, 15), (6, 17, 28, 14), (13, 14, 28, 30), (12, 15, 31, 29), (2, 1, 21, 20), (3, 2, 20, 16), (10, 4, 22, 27), (4, 0, 23, 22), (0, 3, 16, 23), (1, 5, 19, 21), (11, 9, 24, 26), (7, 8, 25, 18), (8, 10, 27, 25)])
_uv = me_cube_018.uv_layers.new(name='UVMap')
_uv.uv.foreach_set('vector', [0.673, 0.75, 0.673, 0.75, 0.673, 0.75, 0.673, 0.75, 0.7021, 0.75, 0.7021, 0.75, 0.7021, 0.75, 0.7021, 0.75, 0.6811, 0.75, 0.6811, 0.75, 0.6811, 0.75, 0.6811, 0.75, 0.7029, 0.75, 0.7029, 0.75, 0.7029, 0.75, 0.7029, 0.75, 0.7021, 0.75, 0.7029, 0.75, 0.7029, 0.75, 0.7021, 0.75, 0.673, 0.75, 0.6811, 0.75, 0.6811, 0.75, 0.673, 0.75, 0.625, 0.75, 0.625, 0.75, 0.625, 0.75, 0.625, 0.75, 0.375, 0.75, 0.625, 0.75, 0.625, 0.75, 0.375, 0.75, 0.3189, 0.75, 0.327, 0.75, 0.327, 0.75, 0.3189, 0.75, 0.327, 0.75, 0.375, 0.75, 0.375, 0.75, 0.327, 0.75, 0.375, 0.75, 0.375, 0.75, 0.375, 0.75, 0.375, 0.75, 0.625, 0.75, 0.673, 0.75, 0.673, 0.75, 0.625, 0.75, 0.6811, 0.75, 0.7021, 0.75, 0.7021, 0.75, 0.6811, 0.75, 0.2971, 0.75, 0.2979, 0.75, 0.2979, 0.75, 0.2971, 0.75, 0.2979, 0.75, 0.3189, 0.75, 0.3189, 0.75, 0.2979, 0.75])
me_cube_018.materials.append(mat_material_003)
me_cube_018.use_remesh_fix_poles = True
me_cube_018.use_remesh_preserve_attributes = False
me_cube_018.use_mirror_vertex_groups = False
me_cube_018.update()
me_cube_019 = bpy.data.meshes.new('Cube.019')
me_cube_019.from_pydata([(0.1396, -27.66, 1.0), (0.0796, -27.66, -3.112), (-28.26, -27.66, 1.0), (-28.26, -27.66, -3.112), (0.1396, -30.56, 1.0), (0.0796, -30.56, -3.112), (-28.26, -30.56, 1.0), (-28.26, -30.56, -3.112), (0.1396, -31.93, 1.0), (-28.26, -31.93, 1.0)], [], [(3, 1, 5, 7), (0, 2, 6, 4), (8, 4, 6, 9)])
_uv = me_cube_019.uv_layers.new(name='UVMap')
_uv.uv.foreach_set('vector', [0.125, 0.75, 0.2971, 0.75, 0.2971, 0.75, 0.125, 0.75, 0.7029, 0.75, 0.875, 0.75, 0.875, 0.75, 0.7029, 0.75, 0.7029, 0.75, 0.7029, 0.75, 0.875, 0.75, 0.875, 0.75])
me_cube_019.materials.append(mat_material_003)
me_cube_019.use_remesh_fix_poles = True
me_cube_019.use_remesh_preserve_attributes = False
me_cube_019.use_mirror_vertex_groups = False
me_cube_019.update()
me_cube_020 = bpy.data.meshes.new('Cube.020')
me_cube_020.from_pydata([(-20.26, -15.91, -3.112), (-20.26, -15.91, 1.0), (-28.26, -27.66, 1.0), (-28.26, -27.66, -3.112), (-0.08581, -15.91, 1.0), (-27.4, -27.66, 1.0)], [], [(1, 0, 3, 2), (4, 1, 2, 5)])
_uv = me_cube_020.uv_layers.new(name='UVMap')
_uv.uv.foreach_set('vector', [0.625, 0.0, 0.375, 0.0, 0.375, 0.0, 0.625, 0.0, 0.8688, 0.75, 0.875, 0.75, 0.875, 0.75, 0.8688, 0.75])
me_cube_020.materials.append(mat_material_003)
me_cube_020.use_remesh_fix_poles = True
me_cube_020.use_remesh_preserve_attributes = False
me_cube_020.use_mirror_vertex_groups = False
me_cube_020.update()
me_cube_021 = bpy.data.meshes.new('Cube.021')
me_cube_021.from_pydata([(0.1396, -15.91, 1.0), (0.1396, -27.66, 1.0), (-0.08581, -15.91, 1.0), (-27.4, -27.66, 1.0)], [], [(0, 2, 3, 1)])
_uv = me_cube_021.uv_layers.new(name='UVMap')
_uv.uv.foreach_set('vector', [0.7029, 0.75, 0.8688, 0.75, 0.8688, 0.75, 0.7029, 0.75])
me_cube_021.materials.append(mat_material_003)
me_cube_021.use_remesh_fix_poles = True
me_cube_021.use_remesh_preserve_attributes = False
me_cube_021.use_mirror_vertex_groups = False
me_cube_021.update()
me_cube_022 = bpy.data.meshes.new('Cube.022')
me_cube_022.from_pydata([(-20.26, -15.91, -3.112), (0.0796, -15.91, -3.112), (0.0796, -27.66, -3.112), (-28.26, -27.66, -3.112)], [], [(0, 1, 2, 3)])
_uv = me_cube_022.uv_layers.new(name='UVMap')
_uv.uv.foreach_set('vector', [0.125, 0.75, 0.2971, 0.75, 0.2971, 0.75, 0.125, 0.75])
me_cube_022.materials.append(mat_material_003)
me_cube_022.use_remesh_fix_poles = True
me_cube_022.use_remesh_preserve_attributes = False
me_cube_022.use_mirror_vertex_groups = False
me_cube_022.update()
me_cube_023 = bpy.data.meshes.new('Cube.023')
me_cube_023.from_pydata([(7.952, -15.91, -3.112), (7.952, -15.91, 1.0), (7.952, 0.3662, -3.112), (7.952, 0.3662, 1.0), (24.0, 0.3662, 1.0), (24.0, -15.91, 1.0), (24.0, -15.91, -3.112), (24.0, 0.3662, -3.112)], [], [(7, 4, 5, 6), (2, 3, 4, 7), (0, 2, 7, 6), (3, 1, 5, 4)])
_uv = me_cube_023.uv_layers.new(name='UVMap')
_uv.uv.foreach_set('vector', [0.375, 0.5652, 0.625, 0.5652, 0.625, 0.75, 0.375, 0.75, 0.375, 0.5652, 0.625, 0.5652, 0.625, 0.5652, 0.375, 0.5652, 0.375, 0.75, 0.375, 0.5652, 0.375, 0.5652, 0.375, 0.75, 0.625, 0.5652, 0.625, 0.75, 0.625, 0.75, 0.625, 0.5652])
me_cube_023.materials.append(mat_material_003)
me_cube_023.use_remesh_fix_poles = True
me_cube_023.use_remesh_preserve_attributes = False
me_cube_023.use_mirror_vertex_groups = False
me_cube_023.update()

# ---- objects
ob_concrete_base = bpy.data.objects.new('concrete base', me_cube_002)
ob_stair1 = bpy.data.objects.new('stair1', me_cube_001)
ob_stair2 = bpy.data.objects.new('stair2', me_cube_004)
ob_stair_3 = bpy.data.objects.new('stair 3', me_cube_005)
ob_concrete_base2 = bpy.data.objects.new('concrete base2', me_cube_006)
ob_concrete_pilar_suport = bpy.data.objects.new('concrete pilar suport', me_cube_008)
ob_concrete_pilar_suport_001 = bpy.data.objects.new('concrete pilar suport.001', me_cube_009)
ob_concrete_pilar_suport_002 = bpy.data.objects.new('concrete pilar suport.002', me_cube_010)
ob_concrete_pilar_suport_003 = bpy.data.objects.new('concrete pilar suport.003', me_cube_011)
ob_concrete_pilar_suport_004 = bpy.data.objects.new('concrete pilar suport.004', me_cube_012)
ob_concrete_pilar_suport_005 = bpy.data.objects.new('concrete pilar suport.005', me_cube_013)
ob_concrete_pilar_suport_006 = bpy.data.objects.new('concrete pilar suport.006', me_cube_014)
ob_concrete_pilar_suport_007 = bpy.data.objects.new('concrete pilar suport.007', me_cube_015)
ob_stair1_001 = bpy.data.objects.new('stair1.001', me_cube_016)
ob_concrete_pilar_suport_008 = bpy.data.objects.new('concrete pilar suport.008', me_cube_017)
ob_concrete_base_001 = bpy.data.objects.new('concrete base.001', me_cube_003)
ob_concrete_base_002 = bpy.data.objects.new('concrete base.002', me_cube_007)
ob_concrete_base_003 = bpy.data.objects.new('concrete base.003', me_cube_018)
ob_concrete_base_004 = bpy.data.objects.new('concrete base.004', me_cube_019)
ob_concrete_base_005 = bpy.data.objects.new('concrete base.005', me_cube_020)
ob_concrete_base_006 = bpy.data.objects.new('concrete base.006', me_cube_021)
ob_concrete_base_007 = bpy.data.objects.new('concrete base.007', me_cube_022)
ob_concrete_base_008 = bpy.data.objects.new('concrete base.008', me_cube_023)

# ---- transforms, parenting, visibility, modifiers, constraints
ob_concrete_base.location = (-21.55, -16.9, 5.0)
ob_concrete_base.scale = (5.003, 5.002, 5.002)
ob_concrete_base.lineart.crease_threshold = 0.0
ob_stair1.location = (23.24, -10.06, 0.0)
ob_stair1.scale = (5.003, 5.003, 5.003)
ob_stair1.lineart.crease_threshold = 0.0
ob_stair2.location = (-127.8, -99.09, 0.0)
ob_stair2.rotation_euler = (0.0, -0.0, 3.142)
ob_stair2.scale = (5.003, 5.003, 5.003)
ob_stair2.lineart.crease_threshold = 0.0
ob_stair_3.location = (10.5, -130.8, 7.066)
ob_stair_3.rotation_euler = (0.0, -0.0, 3.142)
ob_stair_3.scale = (5.003, 5.003, 5.003)
ob_stair_3.lineart.crease_threshold = 0.0
ob_concrete_base2.location = (20.38, -46.24, 15.0)
ob_concrete_base2.scale = (5.002, 5.002, 5.002)
ob_concrete_base2.lineart.crease_threshold = 0.0
ob_concrete_pilar_suport.location = (18.23, 25.62, -0.2833)
ob_concrete_pilar_suport.scale = (1.076, 1.076, 1.076)
ob_concrete_pilar_suport.lineart.crease_threshold = 0.0
ob_concrete_pilar_suport_001.location = (98.51, -15.07, -0.2833)
ob_concrete_pilar_suport_001.scale = (1.076, 1.076, 1.076)
ob_concrete_pilar_suport_001.lineart.crease_threshold = 0.0
ob_concrete_pilar_suport_002.location = (-122.9, 25.62, -0.2833)
ob_concrete_pilar_suport_002.scale = (1.076, 1.076, 1.076)
ob_concrete_pilar_suport_002.lineart.crease_threshold = 0.0
ob_concrete_pilar_suport_003.location = (-230.1, -231.7, -0.2833)
ob_concrete_pilar_suport_003.scale = (1.076, 1.076, 1.076)
ob_concrete_pilar_suport_003.lineart.crease_threshold = 0.0
ob_concrete_pilar_suport_004.location = (130.0, -41.24, 4.719)
ob_concrete_pilar_suport_004.scale = (1.076, 1.076, 1.076)
ob_concrete_pilar_suport_004.lineart.crease_threshold = 0.0
ob_concrete_pilar_suport_005.location = (15.37, -41.24, 4.719)
ob_concrete_pilar_suport_005.scale = (1.076, 1.076, 1.076)
ob_concrete_pilar_suport_005.lineart.crease_threshold = 0.0
ob_concrete_pilar_suport_006.location = (15.37, -141.6, 4.719)
ob_concrete_pilar_suport_006.scale = (1.076, 1.076, 1.076)
ob_concrete_pilar_suport_006.lineart.crease_threshold = 0.0
ob_concrete_pilar_suport_007.location = (130.0, -141.6, 4.719)
ob_concrete_pilar_suport_007.scale = (1.076, 1.076, 1.076)
ob_concrete_pilar_suport_007.lineart.crease_threshold = 0.0
ob_stair1_001.location = (-160.7, -125.4, 0.0)
ob_stair1_001.rotation_euler = (0.0, -0.0, 1.571)
ob_stair1_001.scale = (5.003, 5.003, 5.003)
ob_stair1_001.lineart.crease_threshold = 0.0
ob_concrete_pilar_suport_008.location = (-230.1, -155.3, -0.2833)
ob_concrete_pilar_suport_008.scale = (1.076, 1.076, 1.076)
ob_concrete_pilar_suport_008.lineart.crease_threshold = 0.0
ob_concrete_base_001.location = (-21.55, -16.9, 5.0)
ob_concrete_base_001.scale = (5.003, 5.002, 5.002)
ob_concrete_base_001.lineart.crease_threshold = 0.0
ob_concrete_base_002.location = (-21.55, -16.9, 5.0)
ob_concrete_base_002.scale = (5.003, 5.002, 5.002)
ob_concrete_base_002.lineart.crease_threshold = 0.0
ob_concrete_base_003.location = (-21.55, -16.9, 5.0)
ob_concrete_base_003.scale = (5.003, 5.002, 5.002)
ob_concrete_base_003.lineart.crease_threshold = 0.0
ob_concrete_base_004.location = (-21.55, -16.9, 5.0)
ob_concrete_base_004.scale = (5.003, 5.002, 5.002)
ob_concrete_base_004.lineart.crease_threshold = 0.0
ob_concrete_base_005.location = (-21.55, -16.9, 5.0)
ob_concrete_base_005.scale = (5.003, 5.002, 5.002)
ob_concrete_base_005.lineart.crease_threshold = 0.0
ob_concrete_base_006.location = (-21.55, -16.9, 5.0)
ob_concrete_base_006.scale = (5.003, 5.002, 5.002)
ob_concrete_base_006.lineart.crease_threshold = 0.0
ob_concrete_base_007.location = (-21.55, -16.9, 5.0)
ob_concrete_base_007.scale = (5.003, 5.002, 5.002)
ob_concrete_base_007.lineart.crease_threshold = 0.0
ob_concrete_base_008.location = (-21.55, -16.9, 5.0)
ob_concrete_base_008.scale = (5.003, 5.002, 5.002)
ob_concrete_base_008.lineart.crease_threshold = 0.0

# ---- collection membership
col_collection.objects.link(ob_concrete_base)
col_collection.objects.link(ob_stair1)
col_collection.objects.link(ob_stair2)
col_collection.objects.link(ob_stair_3)
col_collection.objects.link(ob_concrete_base2)
col_collection.objects.link(ob_concrete_pilar_suport)
col_collection.objects.link(ob_concrete_pilar_suport_001)
col_collection.objects.link(ob_concrete_pilar_suport_002)
col_collection.objects.link(ob_concrete_pilar_suport_003)
col_collection.objects.link(ob_concrete_pilar_suport_004)
col_collection.objects.link(ob_concrete_pilar_suport_005)
col_collection.objects.link(ob_concrete_pilar_suport_006)
col_collection.objects.link(ob_concrete_pilar_suport_007)
col_collection.objects.link(ob_stair1_001)
col_collection.objects.link(ob_concrete_pilar_suport_008)
col_collection.objects.link(ob_concrete_base_001)
col_collection.objects.link(ob_concrete_base_002)
col_collection.objects.link(ob_concrete_base_003)
col_collection.objects.link(ob_concrete_base_004)
col_collection.objects.link(ob_concrete_base_005)
col_collection.objects.link(ob_concrete_base_006)
col_collection.objects.link(ob_concrete_base_007)
col_collection.objects.link(ob_concrete_base_008)

# ---- scene / render settings (as saved in the file)
scene.frame_start = 1; scene.frame_end = 250; scene.frame_set(1)
scene.render.engine = 'BLENDER_EEVEE_NEXT'
scene.cycles.use_denoising = False
scene.cycles.samples = 128
scene.cycles.sampling_pattern = 'TABULATED_SOBOL'
scene.cycles.use_adaptive_sampling = False
scene.cycles.use_light_tree = False
scene.view_settings.view_transform = 'Filmic'
bpy.context.view_layer.update()

# ---- added for rendering (the .blend has no active camera and no usable light): camera, sun
cam_auto = bpy.data.cameras.new('AutoCamera')
cam_auto.lens = 50.0
cam_auto.sensor_width = 36.0
cam_auto.clip_end = 7254.01
ob_auto_camera = bpy.data.objects.new('AutoCamera', cam_auto)
scene.collection.objects.link(ob_auto_camera)
ob_auto_camera.location = (363.277, -599.029, 336.381)
ob_auto_camera.rotation_euler = (1.09748, -7.21219e-08, 0.694738)
scene.camera = ob_auto_camera
light_auto_sun = bpy.data.lights.new('AutoSun', 'SUN')
light_auto_sun.energy = 3.0
light_auto_sun.angle = 0.0523599
ob_auto_sun = bpy.data.objects.new('AutoSun', light_auto_sun)
scene.collection.objects.link(ob_auto_sun)
ob_auto_sun.rotation_euler = (0.872665, 0.174533, 0.523599)
bpy.context.view_layer.update()

